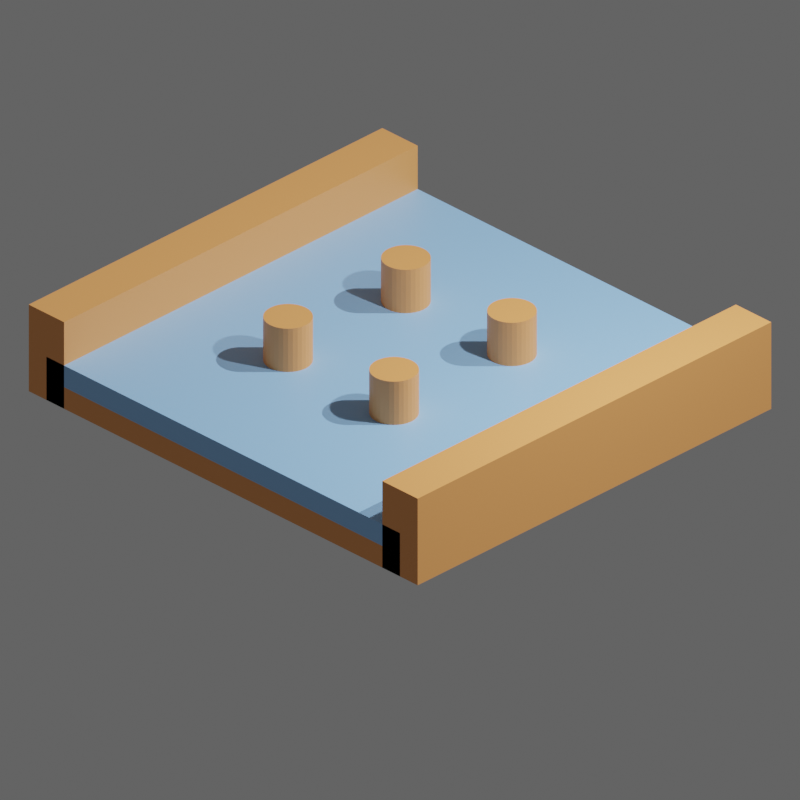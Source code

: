 # Source: 13.blend  (saved by Blender 3.6.11; exported with 4.5.12 LTS)
import bpy
from mathutils import Matrix  # noqa: F401  (used for matrix-valued properties, if any)

bpy.ops.wm.read_factory_settings(use_empty=True)
scene = bpy.context.scene
scene.name = 'Scene'

# ---- collections
col_collection = bpy.data.collections.new('Collection'); scene.collection.children.link(col_collection)
col_slots = bpy.data.collections.new('slots'); scene.collection.children.link(col_slots)
col_slots.hide_render = True
col_walls = bpy.data.collections.new('walls'); scene.collection.children.link(col_walls)
col_misc = bpy.data.collections.new('Misc'); scene.collection.children.link(col_misc)

# ---- materials (node trees are filled in below, after node groups)
mat_floor = bpy.data.materials.new('floor')
mat_slot = bpy.data.materials.new('slot')
mat_slot.alpha_threshold = 0.0
mat_slot.roughness = 0.5
mat_slot.line_color = (0.0, 0.0, 0.0, 1.0)
mat_wall = bpy.data.materials.new('wall')

# ---- material node trees
mat_floor.use_nodes = True; mat_floor.node_tree.nodes.clear()
_N = mat_floor.node_tree.nodes; _L = mat_floor.node_tree.links
n0 = _N.new('ShaderNodeBsdfPrincipled'); n0.name = 'Principled BSDF'; n0.location = (10, 300)
n0.distribution = 'GGX'
n0.subsurface_method = 'RANDOM_WALK_SKIN'
n0.inputs[0].default_value = (0.3185, 0.6038, 1.0, 1.0)
n0.inputs[3].default_value = 1.45
n0.inputs[27].default_value = (0.0, 0.0, 0.0, 1.0)
n0.inputs[28].default_value = 1.0
n1 = _N.new('ShaderNodeOutputMaterial'); n1.name = 'Material Output'; n1.location = (300, 300)
_L.new(n0.outputs[0], n1.inputs[0])
n1.is_active_output = True
mat_slot.use_nodes = True; mat_slot.node_tree.nodes.clear()
_N = mat_slot.node_tree.nodes; _L = mat_slot.node_tree.links
n0 = _N.new('ShaderNodeOutputMaterial'); n0.name = 'Material Output'; n0.location = (300, 300)
n1 = _N.new('ShaderNodeBsdfPrincipled'); n1.name = 'Principled BSDF'; n1.location = (10, 300)
n1.distribution = 'GGX'
n1.subsurface_method = 'RANDOM_WALK_SKIN'
n1.inputs[0].default_value = (0.8, 0.4761, 0.0, 1.0)
n1.inputs[3].default_value = 1.45
n1.inputs[27].default_value = (0.0, 0.0, 0.0, 1.0)
n1.inputs[28].default_value = 1.0
_L.new(n1.outputs[0], n0.inputs[0])
n0.is_active_output = True
mat_wall.use_nodes = True; mat_wall.node_tree.nodes.clear()
_N = mat_wall.node_tree.nodes; _L = mat_wall.node_tree.links
n0 = _N.new('ShaderNodeBsdfPrincipled'); n0.name = 'Principled BSDF'; n0.location = (10, 300)
n0.distribution = 'GGX'
n0.subsurface_method = 'RANDOM_WALK_SKIN'
n0.inputs[0].default_value = (0.9047, 0.3712, 0.117, 1.0)
n0.inputs[3].default_value = 1.45
n0.inputs[27].default_value = (0.0, 0.0, 0.0, 1.0)
n0.inputs[28].default_value = 1.0
n1 = _N.new('ShaderNodeOutputMaterial'); n1.name = 'Material Output'; n1.location = (300, 300)
_L.new(n0.outputs[0], n1.inputs[0])
n1.is_active_output = True

# ---- world
world_world = bpy.data.worlds.new('World'); scene.world = world_world
world_world.use_nodes = True; world_world.node_tree.nodes.clear()
_N = world_world.node_tree.nodes; _L = world_world.node_tree.links
n0 = _N.new('ShaderNodeOutputWorld'); n0.name = 'World Output'; n0.location = (300, 300)
n1 = _N.new('ShaderNodeBackground'); n1.name = 'Background'; n1.location = (10, 300)
n1.inputs[0].default_value = (0.05088, 0.05088, 0.05088, 1.0)
n1.inputs[1].default_value = 2.0
_L.new(n1.outputs[0], n0.inputs[0])
n0.is_active_output = True
world_world.color = (0.05088, 0.05088, 0.05088)
world_world.use_sun_shadow = False
world_world.sun_shadow_jitter_overblur = 0.0

# ---- cameras
cam_camera = bpy.data.cameras.new('Camera')
cam_camera.type = 'ORTHO'
cam_camera.clip_end = 100.0
cam_camera.lens = 45.0
cam_camera.sensor_height = 8.8
cam_camera.ortho_scale = 8.0
cam_camera.show_composition_center = True

# ---- lights
light_light = bpy.data.lights.new('Light', 'POINT')
light_light.transmission_factor = 0.0
light_light.energy = 1000.0
light_light.shadow_soft_size = 0.1
light_light.shadow_maximum_resolution = 0.006
light_light.use_absolute_resolution = True
light_sun = bpy.data.lights.new('Sun', 'SUN')
light_sun.transmission_factor = 0.0
light_sun.energy = 2.0

# ---- meshes
me_cube_001 = bpy.data.meshes.new('Cube.001')
me_cube_001.from_pydata([(-2.5, -2.5, 0.25), (-2.5, -2.5, 0.5), (-2.5, 2.5, 0.25), (-2.5, 2.5, 0.5), (2.5, -2.5, 0.25), (2.5, -2.5, 0.5), (2.5, 2.5, 0.25), (2.5, 2.5, 0.5)], [], [(0, 1, 3, 2), (2, 3, 7, 6), (6, 7, 5, 4), (4, 5, 1, 0), (2, 6, 4, 0), (7, 3, 1, 5)])
_uv = me_cube_001.uv_layers.new(name='UVMap')
_uv.uv.foreach_set('vector', [0.375, 0.0, 0.625, 0.0, 0.625, 0.25, 0.375, 0.25, 0.375, 0.25, 0.625, 0.25, 0.625, 0.5, 0.375, 0.5, 0.375, 0.5, 0.625, 0.5, 0.625, 0.75, 0.375, 0.75, 0.375, 0.75, 0.625, 0.75, 0.625, 1.0, 0.375, 1.0, 0.125, 0.5, 0.375, 0.5, 0.375, 0.75, 0.125, 0.75, 0.625, 0.5, 0.875, 0.5, 0.875, 0.75, 0.625, 0.75])
me_cube_001.materials.append(mat_floor)
me_cube_001.update()
me_cube_010 = bpy.data.meshes.new('Cube.010')
me_cube_010.from_pydata([(-0.125, -0.125, 0.0), (-0.125, -0.125, 0.25), (-0.125, 0.125, 0.0), (-0.125, 0.125, 0.25), (0.125, -0.125, 0.0), (0.125, -0.125, 0.25), (0.125, 0.125, 0.0), (0.125, 0.125, 0.25)], [], [(0, 1, 3, 2), (2, 3, 7, 6), (6, 7, 5, 4), (4, 5, 1, 0), (2, 6, 4, 0), (7, 3, 1, 5)])
_uv = me_cube_010.uv_layers.new(name='UVMap')
_uv.uv.foreach_set('vector', [0.375, 0.0, 0.625, 0.0, 0.625, 0.25, 0.375, 0.25, 0.375, 0.25, 0.625, 0.25, 0.625, 0.5, 0.375, 0.5, 0.375, 0.5, 0.625, 0.5, 0.625, 0.75, 0.375, 0.75, 0.375, 0.75, 0.625, 0.75, 0.625, 1.0, 0.375, 1.0, 0.125, 0.5, 0.375, 0.5, 0.375, 0.75, 0.125, 0.75, 0.625, 0.5, 0.875, 0.5, 0.875, 0.75, 0.625, 0.75])
me_cube_010.materials.append(mat_slot)
me_cube_010.update()
me_cube_019 = bpy.data.meshes.new('Cube.019')
me_cube_019.from_pydata([(-0.125, -0.125, 0.0), (-0.125, -0.125, 0.25), (-0.125, 0.125, 0.0), (-0.125, 0.125, 0.25), (0.125, -0.125, 0.0), (0.125, -0.125, 0.25), (0.125, 0.125, 0.0), (0.125, 0.125, 0.25)], [], [(0, 1, 3, 2), (2, 3, 7, 6), (6, 7, 5, 4), (4, 5, 1, 0), (2, 6, 4, 0), (7, 3, 1, 5)])
_uv = me_cube_019.uv_layers.new(name='UVMap')
_uv.uv.foreach_set('vector', [0.375, 0.0, 0.625, 0.0, 0.625, 0.25, 0.375, 0.25, 0.375, 0.25, 0.625, 0.25, 0.625, 0.5, 0.375, 0.5, 0.375, 0.5, 0.625, 0.5, 0.625, 0.75, 0.375, 0.75, 0.375, 0.75, 0.625, 0.75, 0.625, 1.0, 0.375, 1.0, 0.125, 0.5, 0.375, 0.5, 0.375, 0.75, 0.125, 0.75, 0.625, 0.5, 0.875, 0.5, 0.875, 0.75, 0.625, 0.75])
me_cube_019.materials.append(mat_slot)
me_cube_019.update()
me_cube_021 = bpy.data.meshes.new('Cube.021')
me_cube_021.from_pydata([(-0.125, 0.125, 0.0), (-0.125, 0.125, 0.25), (0.125, 0.125, 0.0), (0.125, 0.125, 0.25), (-0.125, -0.125, 0.0), (-0.125, -0.125, 0.25), (0.125, -0.125, 0.0), (0.125, -0.125, 0.25)], [], [(0, 1, 3, 2), (2, 3, 7, 6), (6, 7, 5, 4), (4, 5, 1, 0), (2, 6, 4, 0), (7, 3, 1, 5)])
_uv = me_cube_021.uv_layers.new(name='UVMap')
_uv.uv.foreach_set('vector', [0.375, 0.0, 0.625, 0.0, 0.625, 0.25, 0.375, 0.25, 0.375, 0.25, 0.625, 0.25, 0.625, 0.5, 0.375, 0.5, 0.375, 0.5, 0.625, 0.5, 0.625, 0.75, 0.375, 0.75, 0.375, 0.75, 0.625, 0.75, 0.625, 1.0, 0.375, 1.0, 0.125, 0.5, 0.375, 0.5, 0.375, 0.75, 0.125, 0.75, 0.625, 0.5, 0.875, 0.5, 0.875, 0.75, 0.625, 0.75])
me_cube_021.materials.append(mat_slot)
me_cube_021.update()
me_cube_022 = bpy.data.meshes.new('Cube.022')
me_cube_022.from_pydata([(-0.125, 0.125, 0.0), (-0.125, 0.125, 0.25), (0.125, 0.125, 0.0), (0.125, 0.125, 0.25), (-0.125, -0.125, 0.0), (-0.125, -0.125, 0.25), (0.125, -0.125, 0.0), (0.125, -0.125, 0.25)], [], [(0, 1, 3, 2), (2, 3, 7, 6), (6, 7, 5, 4), (4, 5, 1, 0), (2, 6, 4, 0), (7, 3, 1, 5)])
_uv = me_cube_022.uv_layers.new(name='UVMap')
_uv.uv.foreach_set('vector', [0.375, 0.0, 0.625, 0.0, 0.625, 0.25, 0.375, 0.25, 0.375, 0.25, 0.625, 0.25, 0.625, 0.5, 0.375, 0.5, 0.375, 0.5, 0.625, 0.5, 0.625, 0.75, 0.375, 0.75, 0.375, 0.75, 0.625, 0.75, 0.625, 1.0, 0.375, 1.0, 0.125, 0.5, 0.375, 0.5, 0.375, 0.75, 0.125, 0.75, 0.625, 0.5, 0.875, 0.5, 0.875, 0.75, 0.625, 0.75])
me_cube_022.materials.append(mat_slot)
me_cube_022.update()
me_cube_023 = bpy.data.meshes.new('Cube.023')
me_cube_023.from_pydata([(-0.125, 0.125, 0.0), (-0.125, 0.125, 0.25), (0.125, 0.125, 0.0), (0.125, 0.125, 0.25), (-0.125, -0.125, 0.0), (-0.125, -0.125, 0.25), (0.125, -0.125, 0.0), (0.125, -0.125, 0.25)], [], [(0, 1, 3, 2), (2, 3, 7, 6), (6, 7, 5, 4), (4, 5, 1, 0), (2, 6, 4, 0), (7, 3, 1, 5)])
_uv = me_cube_023.uv_layers.new(name='UVMap')
_uv.uv.foreach_set('vector', [0.375, 0.0, 0.625, 0.0, 0.625, 0.25, 0.375, 0.25, 0.375, 0.25, 0.625, 0.25, 0.625, 0.5, 0.375, 0.5, 0.375, 0.5, 0.625, 0.5, 0.625, 0.75, 0.375, 0.75, 0.375, 0.75, 0.625, 0.75, 0.625, 1.0, 0.375, 1.0, 0.125, 0.5, 0.375, 0.5, 0.375, 0.75, 0.125, 0.75, 0.625, 0.5, 0.875, 0.5, 0.875, 0.75, 0.625, 0.75])
me_cube_023.materials.append(mat_slot)
me_cube_023.update()
me_cube_024 = bpy.data.meshes.new('Cube.024')
me_cube_024.from_pydata([(-0.125, 0.125, 0.0), (-0.125, 0.125, 0.25), (0.125, 0.125, 0.0), (0.125, 0.125, 0.25), (-0.125, -0.125, 0.0), (-0.125, -0.125, 0.25), (0.125, -0.125, 0.0), (0.125, -0.125, 0.25)], [], [(0, 1, 3, 2), (2, 3, 7, 6), (6, 7, 5, 4), (4, 5, 1, 0), (2, 6, 4, 0), (7, 3, 1, 5)])
_uv = me_cube_024.uv_layers.new(name='UVMap')
_uv.uv.foreach_set('vector', [0.375, 0.0, 0.625, 0.0, 0.625, 0.25, 0.375, 0.25, 0.375, 0.25, 0.625, 0.25, 0.625, 0.5, 0.375, 0.5, 0.375, 0.5, 0.625, 0.5, 0.625, 0.75, 0.375, 0.75, 0.375, 0.75, 0.625, 0.75, 0.625, 1.0, 0.375, 1.0, 0.125, 0.5, 0.375, 0.5, 0.375, 0.75, 0.125, 0.75, 0.625, 0.5, 0.875, 0.5, 0.875, 0.75, 0.625, 0.75])
me_cube_024.materials.append(mat_slot)
me_cube_024.update()
me_cube_025 = bpy.data.meshes.new('Cube.025')
me_cube_025.from_pydata([(-0.125, 0.125, 0.0), (-0.125, 0.125, 0.25), (0.125, 0.125, 0.0), (0.125, 0.125, 0.25), (-0.125, -0.125, 0.0), (-0.125, -0.125, 0.25), (0.125, -0.125, 0.0), (0.125, -0.125, 0.25)], [], [(0, 1, 3, 2), (2, 3, 7, 6), (6, 7, 5, 4), (4, 5, 1, 0), (2, 6, 4, 0), (7, 3, 1, 5)])
_uv = me_cube_025.uv_layers.new(name='UVMap')
_uv.uv.foreach_set('vector', [0.375, 0.0, 0.625, 0.0, 0.625, 0.25, 0.375, 0.25, 0.375, 0.25, 0.625, 0.25, 0.625, 0.5, 0.375, 0.5, 0.375, 0.5, 0.625, 0.5, 0.625, 0.75, 0.375, 0.75, 0.375, 0.75, 0.625, 0.75, 0.625, 1.0, 0.375, 1.0, 0.125, 0.5, 0.375, 0.5, 0.375, 0.75, 0.125, 0.75, 0.625, 0.5, 0.875, 0.5, 0.875, 0.75, 0.625, 0.75])
me_cube_025.materials.append(mat_slot)
me_cube_025.update()
me_cube_026 = bpy.data.meshes.new('Cube.026')
me_cube_026.from_pydata([(-0.125, 0.125, 0.0), (-0.125, 0.125, 0.25), (0.125, 0.125, 0.0), (0.125, 0.125, 0.25), (-0.125, -0.125, 0.0), (-0.125, -0.125, 0.25), (0.125, -0.125, 0.0), (0.125, -0.125, 0.25)], [], [(0, 1, 3, 2), (2, 3, 7, 6), (6, 7, 5, 4), (4, 5, 1, 0), (2, 6, 4, 0), (7, 3, 1, 5)])
_uv = me_cube_026.uv_layers.new(name='UVMap')
_uv.uv.foreach_set('vector', [0.375, 0.0, 0.625, 0.0, 0.625, 0.25, 0.375, 0.25, 0.375, 0.25, 0.625, 0.25, 0.625, 0.5, 0.375, 0.5, 0.375, 0.5, 0.625, 0.5, 0.625, 0.75, 0.375, 0.75, 0.375, 0.75, 0.625, 0.75, 0.625, 1.0, 0.375, 1.0, 0.125, 0.5, 0.375, 0.5, 0.375, 0.75, 0.125, 0.75, 0.625, 0.5, 0.875, 0.5, 0.875, 0.75, 0.625, 0.75])
me_cube_026.materials.append(mat_slot)
me_cube_026.update()
me_cube_027 = bpy.data.meshes.new('Cube.027')
me_cube_027.from_pydata([(-0.125, 0.125, 0.0), (-0.125, 0.125, 0.25), (0.125, 0.125, 0.0), (0.125, 0.125, 0.25), (-0.125, -0.125, 0.0), (-0.125, -0.125, 0.25), (0.125, -0.125, 0.0), (0.125, -0.125, 0.25)], [], [(0, 1, 3, 2), (2, 3, 7, 6), (6, 7, 5, 4), (4, 5, 1, 0), (2, 6, 4, 0), (7, 3, 1, 5)])
_uv = me_cube_027.uv_layers.new(name='UVMap')
_uv.uv.foreach_set('vector', [0.375, 0.0, 0.625, 0.0, 0.625, 0.25, 0.375, 0.25, 0.375, 0.25, 0.625, 0.25, 0.625, 0.5, 0.375, 0.5, 0.375, 0.5, 0.625, 0.5, 0.625, 0.75, 0.375, 0.75, 0.375, 0.75, 0.625, 0.75, 0.625, 1.0, 0.375, 1.0, 0.125, 0.5, 0.375, 0.5, 0.375, 0.75, 0.125, 0.75, 0.625, 0.5, 0.875, 0.5, 0.875, 0.75, 0.625, 0.75])
me_cube_027.materials.append(mat_slot)
me_cube_027.update()
me_cube_028 = bpy.data.meshes.new('Cube.028')
me_cube_028.from_pydata([(-0.125, 0.125, 0.0), (-0.125, 0.125, 0.25), (0.125, 0.125, 0.0), (0.125, 0.125, 0.25), (-0.125, -0.125, 0.0), (-0.125, -0.125, 0.25), (0.125, -0.125, 0.0), (0.125, -0.125, 0.25)], [], [(0, 1, 3, 2), (2, 3, 7, 6), (6, 7, 5, 4), (4, 5, 1, 0), (2, 6, 4, 0), (7, 3, 1, 5)])
_uv = me_cube_028.uv_layers.new(name='UVMap')
_uv.uv.foreach_set('vector', [0.375, 0.0, 0.625, 0.0, 0.625, 0.25, 0.375, 0.25, 0.375, 0.25, 0.625, 0.25, 0.625, 0.5, 0.375, 0.5, 0.375, 0.5, 0.625, 0.5, 0.625, 0.75, 0.375, 0.75, 0.375, 0.75, 0.625, 0.75, 0.625, 1.0, 0.375, 1.0, 0.125, 0.5, 0.375, 0.5, 0.375, 0.75, 0.125, 0.75, 0.625, 0.5, 0.875, 0.5, 0.875, 0.75, 0.625, 0.75])
me_cube_028.materials.append(mat_slot)
me_cube_028.update()
me_cube_029 = bpy.data.meshes.new('Cube.029')
me_cube_029.from_pydata([(-0.125, 0.125, 0.0), (-0.125, 0.125, 0.25), (0.125, 0.125, 0.0), (0.125, 0.125, 0.25), (-0.125, -0.125, 0.0), (-0.125, -0.125, 0.25), (0.125, -0.125, 0.0), (0.125, -0.125, 0.25)], [], [(0, 1, 3, 2), (2, 3, 7, 6), (6, 7, 5, 4), (4, 5, 1, 0), (2, 6, 4, 0), (7, 3, 1, 5)])
_uv = me_cube_029.uv_layers.new(name='UVMap')
_uv.uv.foreach_set('vector', [0.375, 0.0, 0.625, 0.0, 0.625, 0.25, 0.375, 0.25, 0.375, 0.25, 0.625, 0.25, 0.625, 0.5, 0.375, 0.5, 0.375, 0.5, 0.625, 0.5, 0.625, 0.75, 0.375, 0.75, 0.375, 0.75, 0.625, 0.75, 0.625, 1.0, 0.375, 1.0, 0.125, 0.5, 0.375, 0.5, 0.375, 0.75, 0.125, 0.75, 0.625, 0.5, 0.875, 0.5, 0.875, 0.75, 0.625, 0.75])
me_cube_029.materials.append(mat_slot)
me_cube_029.update()
me_cube_030 = bpy.data.meshes.new('Cube.030')
me_cube_030.from_pydata([(0.125, 0.125, 0.0), (0.125, 0.125, 0.25), (0.125, -0.125, 0.0), (0.125, -0.125, 0.25), (-0.125, 0.125, 0.0), (-0.125, 0.125, 0.25), (-0.125, -0.125, 0.0), (-0.125, -0.125, 0.25)], [], [(0, 1, 3, 2), (2, 3, 7, 6), (6, 7, 5, 4), (4, 5, 1, 0), (2, 6, 4, 0), (7, 3, 1, 5)])
_uv = me_cube_030.uv_layers.new(name='UVMap')
_uv.uv.foreach_set('vector', [0.375, 0.0, 0.625, 0.0, 0.625, 0.25, 0.375, 0.25, 0.375, 0.25, 0.625, 0.25, 0.625, 0.5, 0.375, 0.5, 0.375, 0.5, 0.625, 0.5, 0.625, 0.75, 0.375, 0.75, 0.375, 0.75, 0.625, 0.75, 0.625, 1.0, 0.375, 1.0, 0.125, 0.5, 0.375, 0.5, 0.375, 0.75, 0.125, 0.75, 0.625, 0.5, 0.875, 0.5, 0.875, 0.75, 0.625, 0.75])
me_cube_030.materials.append(mat_slot)
me_cube_030.update()
me_cube_039 = bpy.data.meshes.new('Cube.039')
me_cube_039.from_pydata([(0.125, -0.125, 0.0), (0.125, -0.125, 0.25), (-0.125, -0.125, 0.0), (-0.125, -0.125, 0.25), (0.125, 0.125, 0.0), (0.125, 0.125, 0.25), (-0.125, 0.125, 0.0), (-0.125, 0.125, 0.25)], [], [(0, 1, 3, 2), (2, 3, 7, 6), (6, 7, 5, 4), (4, 5, 1, 0), (2, 6, 4, 0), (7, 3, 1, 5)])
_uv = me_cube_039.uv_layers.new(name='UVMap')
_uv.uv.foreach_set('vector', [0.375, 0.0, 0.625, 0.0, 0.625, 0.25, 0.375, 0.25, 0.375, 0.25, 0.625, 0.25, 0.625, 0.5, 0.375, 0.5, 0.375, 0.5, 0.625, 0.5, 0.625, 0.75, 0.375, 0.75, 0.375, 0.75, 0.625, 0.75, 0.625, 1.0, 0.375, 1.0, 0.125, 0.5, 0.375, 0.5, 0.375, 0.75, 0.125, 0.75, 0.625, 0.5, 0.875, 0.5, 0.875, 0.75, 0.625, 0.75])
me_cube_039.materials.append(mat_slot)
me_cube_039.update()
me_cube_040 = bpy.data.meshes.new('Cube.040')
me_cube_040.from_pydata([(0.125, -0.125, 0.0), (0.125, -0.125, 0.25), (-0.125, -0.125, 0.0), (-0.125, -0.125, 0.25), (0.125, 0.125, 0.0), (0.125, 0.125, 0.25), (-0.125, 0.125, 0.0), (-0.125, 0.125, 0.25)], [], [(0, 1, 3, 2), (2, 3, 7, 6), (6, 7, 5, 4), (4, 5, 1, 0), (2, 6, 4, 0), (7, 3, 1, 5)])
_uv = me_cube_040.uv_layers.new(name='UVMap')
_uv.uv.foreach_set('vector', [0.375, 0.0, 0.625, 0.0, 0.625, 0.25, 0.375, 0.25, 0.375, 0.25, 0.625, 0.25, 0.625, 0.5, 0.375, 0.5, 0.375, 0.5, 0.625, 0.5, 0.625, 0.75, 0.375, 0.75, 0.375, 0.75, 0.625, 0.75, 0.625, 1.0, 0.375, 1.0, 0.125, 0.5, 0.375, 0.5, 0.375, 0.75, 0.125, 0.75, 0.625, 0.5, 0.875, 0.5, 0.875, 0.75, 0.625, 0.75])
me_cube_040.materials.append(mat_slot)
me_cube_040.update()
me_cube_041 = bpy.data.meshes.new('Cube.041')
me_cube_041.from_pydata([(0.125, -0.125, 0.0), (0.125, -0.125, 0.25), (-0.125, -0.125, 0.0), (-0.125, -0.125, 0.25), (0.125, 0.125, 0.0), (0.125, 0.125, 0.25), (-0.125, 0.125, 0.0), (-0.125, 0.125, 0.25)], [], [(0, 1, 3, 2), (2, 3, 7, 6), (6, 7, 5, 4), (4, 5, 1, 0), (2, 6, 4, 0), (7, 3, 1, 5)])
_uv = me_cube_041.uv_layers.new(name='UVMap')
_uv.uv.foreach_set('vector', [0.375, 0.0, 0.625, 0.0, 0.625, 0.25, 0.375, 0.25, 0.375, 0.25, 0.625, 0.25, 0.625, 0.5, 0.375, 0.5, 0.375, 0.5, 0.625, 0.5, 0.625, 0.75, 0.375, 0.75, 0.375, 0.75, 0.625, 0.75, 0.625, 1.0, 0.375, 1.0, 0.125, 0.5, 0.375, 0.5, 0.375, 0.75, 0.125, 0.75, 0.625, 0.5, 0.875, 0.5, 0.875, 0.75, 0.625, 0.75])
me_cube_041.materials.append(mat_slot)
me_cube_041.update()
me_cube_042 = bpy.data.meshes.new('Cube.042')
me_cube_042.from_pydata([(0.125, -0.125, 0.0), (0.125, -0.125, 0.25), (-0.125, -0.125, 0.0), (-0.125, -0.125, 0.25), (0.125, 0.125, 0.0), (0.125, 0.125, 0.25), (-0.125, 0.125, 0.0), (-0.125, 0.125, 0.25)], [], [(0, 1, 3, 2), (2, 3, 7, 6), (6, 7, 5, 4), (4, 5, 1, 0), (2, 6, 4, 0), (7, 3, 1, 5)])
_uv = me_cube_042.uv_layers.new(name='UVMap')
_uv.uv.foreach_set('vector', [0.375, 0.0, 0.625, 0.0, 0.625, 0.25, 0.375, 0.25, 0.375, 0.25, 0.625, 0.25, 0.625, 0.5, 0.375, 0.5, 0.375, 0.5, 0.625, 0.5, 0.625, 0.75, 0.375, 0.75, 0.375, 0.75, 0.625, 0.75, 0.625, 1.0, 0.375, 1.0, 0.125, 0.5, 0.375, 0.5, 0.375, 0.75, 0.125, 0.75, 0.625, 0.5, 0.875, 0.5, 0.875, 0.75, 0.625, 0.75])
me_cube_042.materials.append(mat_slot)
me_cube_042.update()
me_cube_043 = bpy.data.meshes.new('Cube.043')
me_cube_043.from_pydata([(0.125, -0.125, 0.0), (0.125, -0.125, 0.25), (-0.125, -0.125, 0.0), (-0.125, -0.125, 0.25), (0.125, 0.125, 0.0), (0.125, 0.125, 0.25), (-0.125, 0.125, 0.0), (-0.125, 0.125, 0.25)], [], [(0, 1, 3, 2), (2, 3, 7, 6), (6, 7, 5, 4), (4, 5, 1, 0), (2, 6, 4, 0), (7, 3, 1, 5)])
_uv = me_cube_043.uv_layers.new(name='UVMap')
_uv.uv.foreach_set('vector', [0.375, 0.0, 0.625, 0.0, 0.625, 0.25, 0.375, 0.25, 0.375, 0.25, 0.625, 0.25, 0.625, 0.5, 0.375, 0.5, 0.375, 0.5, 0.625, 0.5, 0.625, 0.75, 0.375, 0.75, 0.375, 0.75, 0.625, 0.75, 0.625, 1.0, 0.375, 1.0, 0.125, 0.5, 0.375, 0.5, 0.375, 0.75, 0.125, 0.75, 0.625, 0.5, 0.875, 0.5, 0.875, 0.75, 0.625, 0.75])
me_cube_043.materials.append(mat_slot)
me_cube_043.update()
me_cube_044 = bpy.data.meshes.new('Cube.044')
me_cube_044.from_pydata([(0.125, -0.125, 0.0), (0.125, -0.125, 0.25), (-0.125, -0.125, 0.0), (-0.125, -0.125, 0.25), (0.125, 0.125, 0.0), (0.125, 0.125, 0.25), (-0.125, 0.125, 0.0), (-0.125, 0.125, 0.25)], [], [(0, 1, 3, 2), (2, 3, 7, 6), (6, 7, 5, 4), (4, 5, 1, 0), (2, 6, 4, 0), (7, 3, 1, 5)])
_uv = me_cube_044.uv_layers.new(name='UVMap')
_uv.uv.foreach_set('vector', [0.375, 0.0, 0.625, 0.0, 0.625, 0.25, 0.375, 0.25, 0.375, 0.25, 0.625, 0.25, 0.625, 0.5, 0.375, 0.5, 0.375, 0.5, 0.625, 0.5, 0.625, 0.75, 0.375, 0.75, 0.375, 0.75, 0.625, 0.75, 0.625, 1.0, 0.375, 1.0, 0.125, 0.5, 0.375, 0.5, 0.375, 0.75, 0.125, 0.75, 0.625, 0.5, 0.875, 0.5, 0.875, 0.75, 0.625, 0.75])
me_cube_044.materials.append(mat_slot)
me_cube_044.update()
me_cube_045 = bpy.data.meshes.new('Cube.045')
me_cube_045.from_pydata([(0.125, -0.125, 0.0), (0.125, -0.125, 0.25), (-0.125, -0.125, 0.0), (-0.125, -0.125, 0.25), (0.125, 0.125, 0.0), (0.125, 0.125, 0.25), (-0.125, 0.125, 0.0), (-0.125, 0.125, 0.25)], [], [(0, 1, 3, 2), (2, 3, 7, 6), (6, 7, 5, 4), (4, 5, 1, 0), (2, 6, 4, 0), (7, 3, 1, 5)])
_uv = me_cube_045.uv_layers.new(name='UVMap')
_uv.uv.foreach_set('vector', [0.375, 0.0, 0.625, 0.0, 0.625, 0.25, 0.375, 0.25, 0.375, 0.25, 0.625, 0.25, 0.625, 0.5, 0.375, 0.5, 0.375, 0.5, 0.625, 0.5, 0.625, 0.75, 0.375, 0.75, 0.375, 0.75, 0.625, 0.75, 0.625, 1.0, 0.375, 1.0, 0.125, 0.5, 0.375, 0.5, 0.375, 0.75, 0.125, 0.75, 0.625, 0.5, 0.875, 0.5, 0.875, 0.75, 0.625, 0.75])
me_cube_045.materials.append(mat_slot)
me_cube_045.update()
me_cube_046 = bpy.data.meshes.new('Cube.046')
me_cube_046.from_pydata([(0.125, -0.125, 0.0), (0.125, -0.125, 0.25), (-0.125, -0.125, 0.0), (-0.125, -0.125, 0.25), (0.125, 0.125, 0.0), (0.125, 0.125, 0.25), (-0.125, 0.125, 0.0), (-0.125, 0.125, 0.25)], [], [(0, 1, 3, 2), (2, 3, 7, 6), (6, 7, 5, 4), (4, 5, 1, 0), (2, 6, 4, 0), (7, 3, 1, 5)])
_uv = me_cube_046.uv_layers.new(name='UVMap')
_uv.uv.foreach_set('vector', [0.375, 0.0, 0.625, 0.0, 0.625, 0.25, 0.375, 0.25, 0.375, 0.25, 0.625, 0.25, 0.625, 0.5, 0.375, 0.5, 0.375, 0.5, 0.625, 0.5, 0.625, 0.75, 0.375, 0.75, 0.375, 0.75, 0.625, 0.75, 0.625, 1.0, 0.375, 1.0, 0.125, 0.5, 0.375, 0.5, 0.375, 0.75, 0.125, 0.75, 0.625, 0.5, 0.875, 0.5, 0.875, 0.75, 0.625, 0.75])
me_cube_046.materials.append(mat_slot)
me_cube_046.update()
me_cube_047 = bpy.data.meshes.new('Cube.047')
me_cube_047.from_pydata([(0.125, -0.125, 0.0), (0.125, -0.125, 0.25), (-0.125, -0.125, 0.0), (-0.125, -0.125, 0.25), (0.125, 0.125, 0.0), (0.125, 0.125, 0.25), (-0.125, 0.125, 0.0), (-0.125, 0.125, 0.25)], [], [(0, 1, 3, 2), (2, 3, 7, 6), (6, 7, 5, 4), (4, 5, 1, 0), (2, 6, 4, 0), (7, 3, 1, 5)])
_uv = me_cube_047.uv_layers.new(name='UVMap')
_uv.uv.foreach_set('vector', [0.375, 0.0, 0.625, 0.0, 0.625, 0.25, 0.375, 0.25, 0.375, 0.25, 0.625, 0.25, 0.625, 0.5, 0.375, 0.5, 0.375, 0.5, 0.625, 0.5, 0.625, 0.75, 0.375, 0.75, 0.375, 0.75, 0.625, 0.75, 0.625, 1.0, 0.375, 1.0, 0.125, 0.5, 0.375, 0.5, 0.375, 0.75, 0.125, 0.75, 0.625, 0.5, 0.875, 0.5, 0.875, 0.75, 0.625, 0.75])
me_cube_047.materials.append(mat_slot)
me_cube_047.update()
me_cube = bpy.data.meshes.new('Cube')
me_cube.from_pydata([(-2.5, -2.5, 0.0), (-2.5, -2.5, 0.25), (-2.5, 2.5, 0.0), (-2.5, 2.5, 0.25), (2.5, -2.5, 0.0), (2.5, -2.5, 0.25), (2.5, 2.5, 0.0), (2.5, 2.5, 0.25), (-2.25, 2.5, 0.0), (-2.25, 2.5, 0.25), (-2.25, -2.5, 0.0), (-2.25, -2.5, 0.25), (2.25, 2.5, 0.25), (2.25, -2.5, 0.0), (2.25, 2.5, 0.0), (2.25, -2.5, 0.25), (0.75, 2.5, 0.0), (-0.75, 2.5, 0.0), (0.75, -2.5, 0.25), (-0.75, -2.5, 0.25), (-0.75, 2.5, 0.25), (0.75, 2.5, 0.25), (-0.75, -2.5, 0.0), (0.75, -2.5, 0.0), (-2.5, 0.8333, 0.0), (-2.5, -0.8333, 0.0), (-2.5, -0.8333, 0.25), (-2.5, 0.8333, 0.25), (2.5, -0.8333, 0.0), (2.5, 0.8333, 0.0), (2.5, 0.8333, 0.25), (2.5, -0.8333, 0.25), (-2.25, 0.8333, 0.25), (-2.25, -0.8333, 0.25), (-2.25, 0.8333, 0.0), (-2.25, -0.8333, 0.0), (2.25, 0.8333, 0.25), (2.25, -0.8333, 0.25), (2.25, 0.8333, 0.0), (2.25, -0.8333, 0.0), (-0.75, 0.8333, 0.0), (-0.75, -0.8333, 0.0), (0.75, 0.8333, 0.0), (0.75, -0.8333, 0.0), (0.75, 0.8333, 0.25), (0.75, -0.8333, 0.25), (-0.75, 0.8333, 0.25), (-0.75, -0.8333, 0.25), (-0.75, -0.5833, 0.25), (-0.7988, -0.5881, 0.25), (-0.8457, -0.6024, 0.25), (-0.8889, -0.6255, 0.25), (-0.9268, -0.6566, 0.25), (-0.9579, -0.6944, 0.25), (-0.981, -0.7377, 0.25), (-0.9952, -0.7846, 0.25), (-1.0, -0.8333, 0.25), (-0.9952, -0.8821, 0.25), (-0.981, -0.929, 0.25), (-0.9579, -0.9722, 0.25), (-0.9268, -1.01, 0.25), (-0.8889, -1.041, 0.25), (-0.8457, -1.064, 0.25), (-0.7988, -1.079, 0.25), (-0.75, -1.083, 0.25), (-0.7012, -1.079, 0.25), (-0.6543, -1.064, 0.25), (-0.6111, -1.041, 0.25), (-0.5732, -1.01, 0.25), (-0.5421, -0.9722, 0.25), (-0.519, -0.929, 0.25), (-0.5048, -0.8821, 0.25), (-0.5, -0.8333, 0.25), (-0.5048, -0.7846, 0.25), (-0.519, -0.7377, 0.25), (-0.5421, -0.6944, 0.25), (-0.5732, -0.6566, 0.25), (-0.6111, -0.6255, 0.25), (-0.6543, -0.6024, 0.25), (-0.7012, -0.5881, 0.25), (-0.75, -0.5833, 1.0), (-0.7988, -0.5881, 1.0), (-0.8457, -0.6024, 1.0), (-0.8889, -0.6255, 1.0), (-0.9268, -0.6566, 1.0), (-0.9579, -0.6944, 1.0), (-0.981, -0.7377, 1.0), (-0.9952, -0.7846, 1.0), (-1.0, -0.8333, 1.0), (-0.9952, -0.8821, 1.0), (-0.981, -0.929, 1.0), (-0.9579, -0.9722, 1.0), (-0.9268, -1.01, 1.0), (-0.8889, -1.041, 1.0), (-0.8457, -1.064, 1.0), (-0.7988, -1.079, 1.0), (-0.75, -1.083, 1.0), (-0.7012, -1.079, 1.0), (-0.6543, -1.064, 1.0), (-0.6111, -1.041, 1.0), (-0.5732, -1.01, 1.0), (-0.5421, -0.9722, 1.0), (-0.519, -0.929, 1.0), (-0.5048, -0.8821, 1.0), (-0.5, -0.8333, 1.0), (-0.5048, -0.7846, 1.0), (-0.519, -0.7377, 1.0), (-0.5421, -0.6944, 1.0), (-0.5732, -0.6566, 1.0), (-0.6111, -0.6255, 1.0), (-0.6543, -0.6024, 1.0), (-0.7012, -0.5881, 1.0), (-0.75, -0.8333, 1.0), (0.75, -0.5833, 0.25), (0.7012, -0.5881, 0.25), (0.6543, -0.6024, 0.25), (0.6111, -0.6255, 0.25), (0.5732, -0.6566, 0.25), (0.5421, -0.6944, 0.25), (0.519, -0.7377, 0.25), (0.5048, -0.7846, 0.25), (0.5, -0.8333, 0.25), (0.5048, -0.8821, 0.25), (0.519, -0.929, 0.25), (0.5421, -0.9722, 0.25), (0.5732, -1.01, 0.25), (0.6111, -1.041, 0.25), (0.6543, -1.064, 0.25), (0.7012, -1.079, 0.25), (0.75, -1.083, 0.25), (0.7988, -1.079, 0.25), (0.8457, -1.064, 0.25), (0.8889, -1.041, 0.25), (0.9268, -1.01, 0.25), (0.9579, -0.9722, 0.25), (0.981, -0.929, 0.25), (0.9952, -0.8821, 0.25), (1.0, -0.8333, 0.25), (0.9952, -0.7846, 0.25), (0.981, -0.7377, 0.25), (0.9579, -0.6944, 0.25), (0.9268, -0.6566, 0.25), (0.8889, -0.6255, 0.25), (0.8457, -0.6024, 0.25), (0.7988, -0.5881, 0.25), (0.75, 1.083, 0.25), (0.7012, 1.079, 0.25), (0.6543, 1.064, 0.25), (0.6111, 1.041, 0.25), (0.5732, 1.01, 0.25), (0.5421, 0.9722, 0.25), (0.519, 0.929, 0.25), (0.5048, 0.8821, 0.25), (0.5, 0.8333, 0.25), (0.5048, 0.7846, 0.25), (0.519, 0.7377, 0.25), (0.5421, 0.6944, 0.25), (0.5732, 0.6566, 0.25), (0.6111, 0.6255, 0.25), (0.6543, 0.6024, 0.25), (0.7012, 0.5881, 0.25), (0.75, 0.5833, 0.25), (0.7988, 0.5881, 0.25), (0.8457, 0.6024, 0.25), (0.8889, 0.6255, 0.25), (0.9268, 0.6566, 0.25), (0.9579, 0.6944, 0.25), (0.981, 0.7377, 0.25), (0.9952, 0.7846, 0.25), (1.0, 0.8333, 0.25), (0.9952, 0.8821, 0.25), (0.981, 0.929, 0.25), (0.9579, 0.9722, 0.25), (0.9268, 1.01, 0.25), (0.8889, 1.041, 0.25), (0.8457, 1.064, 0.25), (0.7988, 1.079, 0.25), (-0.75, 1.083, 0.25), (-0.7988, 1.079, 0.25), (-0.8457, 1.064, 0.25), (-0.8889, 1.041, 0.25), (-0.9268, 1.01, 0.25), (-0.9579, 0.9722, 0.25), (-0.981, 0.929, 0.25), (-0.9952, 0.8821, 0.25), (-1.0, 0.8333, 0.25), (-0.9952, 0.7846, 0.25), (-0.981, 0.7377, 0.25), (-0.9579, 0.6944, 0.25), (-0.9268, 0.6566, 0.25), (-0.8889, 0.6255, 0.25), (-0.8457, 0.6024, 0.25), (-0.7988, 0.5881, 0.25), (-0.75, 0.5833, 0.25), (-0.7012, 0.5881, 0.25), (-0.6543, 0.6024, 0.25), (-0.6111, 0.6255, 0.25), (-0.5732, 0.6566, 0.25), (-0.5421, 0.6944, 0.25), (-0.519, 0.7377, 0.25), (-0.5048, 0.7846, 0.25), (-0.5, 0.8333, 0.25), (-0.5048, 0.8821, 0.25), (-0.519, 0.929, 0.25), (-0.5421, 0.9722, 0.25), (-0.5732, 1.01, 0.25), (-0.6111, 1.041, 0.25), (-0.6543, 1.064, 0.25), (-0.7012, 1.079, 0.25), (0.75, -0.5833, 1.0), (0.7012, -0.5881, 1.0), (0.6543, -0.6024, 1.0), (0.6111, -0.6255, 1.0), (0.5732, -0.6566, 1.0), (0.5421, -0.6944, 1.0), (0.519, -0.7377, 1.0), (0.5048, -0.7846, 1.0), (0.5, -0.8333, 1.0), (0.5048, -0.8821, 1.0), (0.519, -0.929, 1.0), (0.5421, -0.9722, 1.0), (0.5732, -1.01, 1.0), (0.6111, -1.041, 1.0), (0.6543, -1.064, 1.0), (0.7012, -1.079, 1.0), (0.75, -1.083, 1.0), (0.7988, -1.079, 1.0), (0.8457, -1.064, 1.0), (0.8889, -1.041, 1.0), (0.9268, -1.01, 1.0), (0.9579, -0.9722, 1.0), (0.981, -0.929, 1.0), (0.9952, -0.8821, 1.0), (1.0, -0.8333, 1.0), (0.9952, -0.7846, 1.0), (0.981, -0.7377, 1.0), (0.9579, -0.6944, 1.0), (0.9268, -0.6566, 1.0), (0.8889, -0.6255, 1.0), (0.8457, -0.6024, 1.0), (0.7988, -0.5881, 1.0), (0.75, 1.083, 1.0), (0.7012, 1.079, 1.0), (0.6543, 1.064, 1.0), (0.6111, 1.041, 1.0), (0.5732, 1.01, 1.0), (0.5421, 0.9722, 1.0), (0.519, 0.929, 1.0), (0.5048, 0.8821, 1.0), (0.5, 0.8333, 1.0), (0.5048, 0.7846, 1.0), (0.519, 0.7377, 1.0), (0.5421, 0.6944, 1.0), (0.5732, 0.6566, 1.0), (0.6111, 0.6255, 1.0), (0.6543, 0.6024, 1.0), (0.7012, 0.5881, 1.0), (0.75, 0.5833, 1.0), (0.7988, 0.5881, 1.0), (0.8457, 0.6024, 1.0), (0.8889, 0.6255, 1.0), (0.9268, 0.6566, 1.0), (0.9579, 0.6944, 1.0), (0.981, 0.7377, 1.0), (0.9952, 0.7846, 1.0), (1.0, 0.8333, 1.0), (0.9952, 0.8821, 1.0), (0.981, 0.929, 1.0), (0.9579, 0.9722, 1.0), (0.9268, 1.01, 1.0), (0.8889, 1.041, 1.0), (0.8457, 1.064, 1.0), (0.7988, 1.079, 1.0), (-0.75, 1.083, 1.0), (-0.7988, 1.079, 1.0), (-0.8457, 1.064, 1.0), (-0.8889, 1.041, 1.0), (-0.9268, 1.01, 1.0), (-0.9579, 0.9722, 1.0), (-0.981, 0.929, 1.0), (-0.9952, 0.8821, 1.0), (-1.0, 0.8333, 1.0), (-0.9952, 0.7846, 1.0), (-0.981, 0.7377, 1.0), (-0.9579, 0.6944, 1.0), (-0.9268, 0.6566, 1.0), (-0.8889, 0.6255, 1.0), (-0.8457, 0.6024, 1.0), (-0.7988, 0.5881, 1.0), (-0.75, 0.5833, 1.0), (-0.7012, 0.5881, 1.0), (-0.6543, 0.6024, 1.0), (-0.6111, 0.6255, 1.0), (-0.5732, 0.6566, 1.0), (-0.5421, 0.6944, 1.0), (-0.519, 0.7377, 1.0), (-0.5048, 0.7846, 1.0), (-0.5, 0.8333, 1.0), (-0.5048, 0.8821, 1.0), (-0.519, 0.929, 1.0), (-0.5421, 0.9722, 1.0), (-0.5732, 1.01, 1.0), (-0.6111, 1.041, 1.0), (-0.6543, 1.064, 1.0), (-0.7012, 1.079, 1.0), (0.75, -0.8333, 1.0), (0.75, 0.8333, 1.0), (-0.75, 0.8333, 1.0)], [], [(24, 27, 3, 2), (14, 12, 7, 6), (28, 31, 5, 4), (10, 11, 1, 0), (39, 28, 4, 13), (33, 26, 1, 11), (47, 33, 11, 19), (25, 35, 10, 0), (22, 19, 11, 10), (2, 3, 9, 8), (4, 5, 15, 13), (31, 37, 15, 5), (43, 39, 13, 23), (16, 21, 12, 14), (8, 9, 20, 17), (17, 20, 21, 16), (35, 41, 22, 10), (41, 43, 23, 22), (13, 15, 18, 23), (23, 18, 19, 22), (37, 45, 18, 15), (45, 47, 19, 18), (21, 20, 46, 44), (12, 21, 44, 36), (36, 44, 45, 37), (17, 16, 42, 40), (40, 42, 43, 41), (8, 17, 40, 34), (34, 40, 41, 35), (16, 14, 38, 42), (42, 38, 39, 43), (7, 12, 36, 30), (30, 36, 37, 31), (2, 8, 34, 24), (24, 34, 35, 25), (20, 9, 32, 46), (46, 32, 33, 47), (9, 3, 27, 32), (32, 27, 26, 33), (14, 6, 29, 38), (38, 29, 28, 39), (6, 7, 30, 29), (29, 30, 31, 28), (0, 1, 26, 25), (25, 26, 27, 24), (45, 44, 46, 47), (71, 103, 102, 70), (58, 90, 89, 57), (72, 104, 103, 71), (59, 91, 90, 58), (73, 105, 104, 72), (60, 92, 91, 59), (74, 106, 105, 73), (61, 93, 92, 60), (75, 107, 106, 74), (62, 94, 93, 61), (49, 81, 80, 48), (76, 108, 107, 75), (63, 95, 94, 62), (50, 82, 81, 49), (77, 109, 108, 76), (64, 96, 95, 63), (51, 83, 82, 50), (78, 110, 109, 77), (65, 97, 96, 64), (52, 84, 83, 51), (79, 111, 110, 78), (66, 98, 97, 65), (53, 85, 84, 52), (48, 80, 111, 79), (67, 99, 98, 66), (54, 86, 85, 53), (68, 100, 99, 67), (55, 87, 86, 54), (69, 101, 100, 68), (56, 88, 87, 55), (70, 102, 101, 69), (57, 89, 88, 56), (81, 112, 80), (80, 112, 111), (111, 112, 110), (110, 112, 109), (109, 112, 108), (108, 112, 107), (107, 112, 106), (106, 112, 105), (105, 112, 104), (104, 112, 103), (103, 112, 102), (102, 112, 101), (101, 112, 100), (100, 112, 99), (99, 112, 98), (98, 112, 97), (97, 112, 96), (96, 112, 95), (95, 112, 94), (94, 112, 93), (93, 112, 92), (92, 112, 91), (91, 112, 90), (90, 112, 89), (89, 112, 88), (88, 112, 87), (87, 112, 86), (86, 112, 85), (85, 112, 84), (84, 112, 83), (83, 112, 82), (82, 112, 81), (125, 221, 220, 124), (204, 300, 299, 203), (178, 274, 273, 177), (152, 248, 247, 151), (126, 222, 221, 125), (205, 301, 300, 204), (179, 275, 274, 178), (153, 249, 248, 152), (127, 223, 222, 126), (206, 302, 301, 205), (180, 276, 275, 179), (154, 250, 249, 153), (128, 224, 223, 127), (207, 303, 302, 206), (181, 277, 276, 180), (155, 251, 250, 154), (129, 225, 224, 128), (208, 304, 303, 207), (182, 278, 277, 181), (156, 252, 251, 155), (130, 226, 225, 129), (177, 273, 304, 208), (183, 279, 278, 182), (157, 253, 252, 156), (131, 227, 226, 130), (184, 280, 279, 183), (158, 254, 253, 157), (132, 228, 227, 131), (185, 281, 280, 184), (159, 255, 254, 158), (133, 229, 228, 132), (186, 282, 281, 185), (160, 256, 255, 159), (134, 230, 229, 133), (187, 283, 282, 186), (161, 257, 256, 160), (135, 231, 230, 134), (188, 284, 283, 187), (162, 258, 257, 161), (136, 232, 231, 135), (189, 285, 284, 188), (163, 259, 258, 162), (137, 233, 232, 136), (190, 286, 285, 189), (164, 260, 259, 163), (138, 234, 233, 137), (191, 287, 286, 190), (165, 261, 260, 164), (139, 235, 234, 138), (192, 288, 287, 191), (166, 262, 261, 165), (140, 236, 235, 139), (114, 210, 209, 113), (193, 289, 288, 192), (167, 263, 262, 166), (141, 237, 236, 140), (115, 211, 210, 114), (194, 290, 289, 193), (168, 264, 263, 167), (142, 238, 237, 141), (116, 212, 211, 115), (195, 291, 290, 194), (169, 265, 264, 168), (143, 239, 238, 142), (117, 213, 212, 116), (196, 292, 291, 195), (170, 266, 265, 169), (144, 240, 239, 143), (118, 214, 213, 117), (197, 293, 292, 196), (171, 267, 266, 170), (113, 209, 240, 144), (119, 215, 214, 118), (198, 294, 293, 197), (172, 268, 267, 171), (146, 242, 241, 145), (120, 216, 215, 119), (199, 295, 294, 198), (173, 269, 268, 172), (147, 243, 242, 146), (121, 217, 216, 120), (200, 296, 295, 199), (174, 270, 269, 173), (148, 244, 243, 147), (122, 218, 217, 121), (201, 297, 296, 200), (175, 271, 270, 174), (149, 245, 244, 148), (123, 219, 218, 122), (202, 298, 297, 201), (176, 272, 271, 175), (150, 246, 245, 149), (124, 220, 219, 123), (203, 299, 298, 202), (145, 241, 272, 176), (151, 247, 246, 150), (241, 306, 272), (273, 307, 304), (209, 305, 240), (240, 305, 239), (239, 305, 238), (238, 305, 237), (237, 305, 236), (236, 305, 235), (235, 305, 234), (234, 305, 233), (233, 305, 232), (232, 305, 231), (231, 305, 230), (230, 305, 229), (229, 305, 228), (228, 305, 227), (227, 305, 226), (226, 305, 225), (225, 305, 224), (224, 305, 223), (223, 305, 222), (222, 305, 221), (221, 305, 220), (220, 305, 219), (219, 305, 218), (218, 305, 217), (217, 305, 216), (216, 305, 215), (215, 305, 214), (214, 305, 213), (213, 305, 212), (212, 305, 211), (211, 305, 210), (210, 305, 209), (272, 306, 271), (271, 306, 270), (270, 306, 269), (269, 306, 268), (268, 306, 267), (267, 306, 266), (266, 306, 265), (265, 306, 264), (264, 306, 263), (263, 306, 262), (262, 306, 261), (261, 306, 260), (260, 306, 259), (259, 306, 258), (258, 306, 257), (257, 306, 256), (256, 306, 255), (255, 306, 254), (254, 306, 253), (253, 306, 252), (252, 306, 251), (251, 306, 250), (250, 306, 249), (249, 306, 248), (248, 306, 247), (247, 306, 246), (246, 306, 245), (245, 306, 244), (244, 306, 243), (243, 306, 242), (242, 306, 241), (304, 307, 303), (303, 307, 302), (302, 307, 301), (301, 307, 300), (300, 307, 299), (299, 307, 298), (298, 307, 297), (297, 307, 296), (296, 307, 295), (295, 307, 294), (294, 307, 293), (293, 307, 292), (292, 307, 291), (291, 307, 290), (290, 307, 289), (289, 307, 288), (288, 307, 287), (287, 307, 286), (286, 307, 285), (285, 307, 284), (284, 307, 283), (283, 307, 282), (282, 307, 281), (281, 307, 280), (280, 307, 279), (279, 307, 278), (278, 307, 277), (277, 307, 276), (276, 307, 275), (275, 307, 274), (274, 307, 273)])
_uv = me_cube.uv_layers.new(name='UVMap')
_uv.uv.foreach_set('vector', [0.375, 0.1667, 0.625, 0.1667, 0.625, 0.25, 0.375, 0.25, 0.375, 0.4875, 0.625, 0.4875, 0.625, 0.5, 0.375, 0.5, 0.375, 0.6667, 0.625, 0.6667, 0.625, 0.75, 0.375, 0.75, 0.375, 0.9875, 0.625, 0.9875, 0.625, 1.0, 0.375, 1.0, 0.3625, 0.6667, 0.375, 0.6667, 0.375, 0.75, 0.3625, 0.75, 0.8625, 0.6667, 0.875, 0.6667, 0.875, 0.75, 0.8625, 0.75, 0.7875, 0.6667, 0.8625, 0.6667, 0.8625, 0.75, 0.7875, 0.75, 0.125, 0.6667, 0.1375, 0.6667, 0.1375, 0.75, 0.125, 0.75, 0.375, 0.9125, 0.625, 0.9125, 0.625, 0.9875, 0.375, 0.9875, 0.375, 0.25, 0.625, 0.25, 0.625, 0.2625, 0.375, 0.2625, 0.375, 0.75, 0.625, 0.75, 0.625, 0.7625, 0.375, 0.7625, 0.625, 0.6667, 0.6375, 0.6667, 0.6375, 0.75, 0.625, 0.75, 0.2875, 0.6667, 0.3625, 0.6667, 0.3625, 0.75, 0.2875, 0.75, 0.375, 0.4125, 0.625, 0.4125, 0.625, 0.4875, 0.375, 0.4875, 0.375, 0.2625, 0.625, 0.2625, 0.625, 0.3375, 0.375, 0.3375, 0.375, 0.3375, 0.625, 0.3375, 0.625, 0.4125, 0.375, 0.4125, 0.1375, 0.6667, 0.2125, 0.6667, 0.2125, 0.75, 0.1375, 0.75, 0.2125, 0.6667, 0.2875, 0.6667, 0.2875, 0.75, 0.2125, 0.75, 0.375, 0.7625, 0.625, 0.7625, 0.625, 0.8375, 0.375, 0.8375, 0.375, 0.8375, 0.625, 0.8375, 0.625, 0.9125, 0.375, 0.9125, 0.6375, 0.6667, 0.7125, 0.6667, 0.7125, 0.75, 0.6375, 0.75, 0.7125, 0.6667, 0.7875, 0.6667, 0.7875, 0.75, 0.7125, 0.75, 0.7125, 0.5, 0.7875, 0.5, 0.7875, 0.5833, 0.7125, 0.5833, 0.6375, 0.5, 0.7125, 0.5, 0.7125, 0.5833, 0.6375, 0.5833, 0.6375, 0.5833, 0.7125, 0.5833, 0.7125, 0.6667, 0.6375, 0.6667, 0.2125, 0.5, 0.2875, 0.5, 0.2875, 0.5833, 0.2125, 0.5833, 0.2125, 0.5833, 0.2875, 0.5833, 0.2875, 0.6667, 0.2125, 0.6667, 0.1375, 0.5, 0.2125, 0.5, 0.2125, 0.5833, 0.1375, 0.5833, 0.1375, 0.5833, 0.2125, 0.5833, 0.2125, 0.6667, 0.1375, 0.6667, 0.2875, 0.5, 0.3625, 0.5, 0.3625, 0.5833, 0.2875, 0.5833, 0.2875, 0.5833, 0.3625, 0.5833, 0.3625, 0.6667, 0.2875, 0.6667, 0.625, 0.5, 0.6375, 0.5, 0.6375, 0.5833, 0.625, 0.5833, 0.625, 0.5833, 0.6375, 0.5833, 0.6375, 0.6667, 0.625, 0.6667, 0.125, 0.5, 0.1375, 0.5, 0.1375, 0.5833, 0.125, 0.5833, 0.125, 0.5833, 0.1375, 0.5833, 0.1375, 0.6667, 0.125, 0.6667, 0.7875, 0.5, 0.8625, 0.5, 0.8625, 0.5833, 0.7875, 0.5833, 0.7875, 0.5833, 0.8625, 0.5833, 0.8625, 0.6667, 0.7875, 0.6667, 0.8625, 0.5, 0.875, 0.5, 0.875, 0.5833, 0.8625, 0.5833, 0.8625, 0.5833, 0.875, 0.5833, 0.875, 0.6667, 0.8625, 0.6667, 0.3625, 0.5, 0.375, 0.5, 0.375, 0.5833, 0.3625, 0.5833, 0.3625, 0.5833, 0.375, 0.5833, 0.375, 0.6667, 0.3625, 0.6667, 0.375, 0.5, 0.625, 0.5, 0.625, 0.5833, 0.375, 0.5833, 0.375, 0.5833, 0.625, 0.5833, 0.625, 0.6667, 0.375, 0.6667, 0.375, 0.0, 0.625, 0.0, 0.625, 0.08333, 0.375, 0.08333, 0.375, 0.08333, 0.625, 0.08333, 0.625, 0.1667, 0.375, 0.1667, 0.7125, 0.6667, 0.7125, 0.5833, 0.7875, 0.5833, 0.7875, 0.6667, 0.0, 0.0, 0.0, 0.0, 0.0, 0.0, 0.0, 0.0, 0.0, 0.0, 0.0, 0.0, 0.0, 0.0, 0.0, 0.0, 0.0, 0.0, 0.0, 0.0, 0.0, 0.0, 0.0, 0.0, 0.0, 0.0, 0.0, 0.0, 0.0, 0.0, 0.0, 0.0, 0.0, 0.0, 0.0, 0.0, 0.0, 0.0, 0.0, 0.0, 0.0, 0.0, 0.0, 0.0, 0.0, 0.0, 0.0, 0.0, 0.0, 0.0, 0.0, 0.0, 0.0, 0.0, 0.0, 0.0, 0.0, 0.0, 0.0, 0.0, 0.0, 0.0, 0.0, 0.0, 0.0, 0.0, 0.0, 0.0, 0.0, 0.0, 0.0, 0.0, 0.0, 0.0, 0.0, 0.0, 0.0, 0.0, 0.0, 0.0, 0.0, 0.0, 0.0, 0.0, 0.0, 0.0, 0.0, 0.0, 0.0, 0.0, 0.0, 0.0, 0.0, 0.0, 0.0, 0.0, 0.0, 0.0, 0.0, 0.0, 0.0, 0.0, 0.0, 0.0, 0.0, 0.0, 0.0, 0.0, 0.0, 0.0, 0.0, 0.0, 0.0, 0.0, 0.0, 0.0, 0.0, 0.0, 0.0, 0.0, 0.0, 0.0, 0.0, 0.0, 0.0, 0.0, 0.0, 0.0, 0.0, 0.0, 0.0, 0.0, 0.0, 0.0, 0.0, 0.0, 0.0, 0.0, 0.0, 0.0, 0.0, 0.0, 0.0, 0.0, 0.0, 0.0, 0.0, 0.0, 0.0, 0.0, 0.0, 0.0, 0.0, 0.0, 0.0, 0.0, 0.0, 0.0, 0.0, 0.0, 0.0, 0.0, 0.0, 0.0, 0.0, 0.0, 0.0, 0.0, 0.0, 0.0, 0.0, 0.0, 0.0, 0.0, 0.0, 0.0, 0.0, 0.0, 0.0, 0.0, 0.0, 0.0, 0.0, 0.0, 0.0, 0.0, 0.0, 0.0, 0.0, 0.0, 0.0, 0.0, 0.0, 0.0, 0.0, 0.0, 0.0, 0.0, 0.0, 0.0, 0.0, 0.0, 0.0, 0.0, 0.0, 0.0, 0.0, 0.0, 0.0, 0.0, 0.0, 0.0, 0.0, 0.0, 0.0, 0.0, 0.0, 0.0, 0.0, 0.0, 0.0, 0.0, 0.0, 0.0, 0.0, 0.0, 0.0, 0.0, 0.0, 0.0, 0.0, 0.0, 0.0, 0.0, 0.0, 0.0, 0.0, 0.0, 0.0, 0.0, 0.0, 0.0, 0.0, 0.0, 0.0, 0.0, 0.0, 0.0, 0.0, 0.0, 0.0, 0.0, 0.0, 0.0, 0.0, 0.0, 0.0, 0.0, 0.0, 0.0, 0.0, 0.0, 0.0, 0.0, 0.0, 0.0, 0.0, 0.0, 0.0, 0.0, 0.0, 0.0, 0.0, 0.0, 0.0, 0.0, 0.0, 0.0, 0.0, 0.0, 0.0, 0.0, 0.0, 0.0, 0.0, 0.0, 0.0, 0.0, 0.0, 0.0, 0.0, 0.0, 0.0, 0.0, 0.0, 0.0, 0.0, 0.0, 0.0, 0.0, 0.0, 0.0, 0.0, 0.0, 0.0, 0.0, 0.0, 0.0, 0.0, 0.0, 0.0, 0.0, 0.0, 0.0, 0.0, 0.0, 0.0, 0.0, 0.0, 0.0, 0.0, 0.0, 0.0, 0.0, 0.0, 0.0, 0.0, 0.0, 0.0, 0.0, 0.0, 0.0, 0.0, 0.0, 0.0, 0.0, 0.0, 0.0, 0.0, 0.0, 0.0, 0.0, 0.0, 0.0, 0.0, 0.0, 0.0, 0.0, 0.0, 0.0, 0.0, 0.0, 0.0, 0.0, 0.0, 0.0, 0.0, 0.0, 0.0, 0.0, 0.0, 0.0, 0.0, 0.0, 0.0, 0.0, 0.0, 0.0, 0.0, 0.0, 0.0, 0.0, 0.0, 0.0, 0.0, 0.0, 0.0, 0.0, 0.0, 0.0, 0.0, 0.0, 0.0, 0.0, 0.0, 0.0, 0.0, 0.0, 0.0, 0.0, 0.0, 0.0, 0.0, 0.0, 0.0, 0.0, 0.0, 0.0, 0.0, 0.0, 0.0, 0.0, 0.0, 0.0, 0.0, 0.0, 0.0, 0.0, 0.0, 0.0, 0.0, 0.0, 0.0, 0.0, 0.0, 0.0, 0.0, 0.0, 0.0, 0.0, 0.0, 0.0, 0.0, 0.0, 0.0, 0.0, 0.0, 0.0, 0.0, 0.0, 0.0, 0.0, 0.0, 0.0, 0.0, 0.0, 0.0, 0.0, 0.0, 0.0, 0.0, 0.0, 0.0, 0.0, 0.0, 0.0, 0.0, 0.0, 0.0, 0.0, 0.0, 0.0, 0.0, 0.0, 0.0, 0.0, 0.0, 0.0, 0.0, 0.0, 0.0, 0.0, 0.0, 0.0, 0.0, 0.0, 0.0, 0.0, 0.0, 0.0, 0.0, 0.0, 0.0, 0.0, 0.0, 0.0, 0.0, 0.0, 0.0, 0.0, 0.0, 0.0, 0.0, 0.0, 0.0, 0.0, 0.0, 0.0, 0.0, 0.0, 0.0, 0.0, 0.0, 0.0, 0.0, 0.0, 0.0, 0.0, 0.0, 0.0, 0.0, 0.0, 0.0, 0.0, 0.0, 0.0, 0.0, 0.0, 0.0, 0.0, 0.0, 0.0, 0.0, 0.0, 0.0, 0.0, 0.0, 0.0, 0.0, 0.0, 0.0, 0.0, 0.0, 0.0, 0.0, 0.0, 0.0, 0.0, 0.0, 0.0, 0.0, 0.0, 0.0, 0.0, 0.0, 0.0, 0.0, 0.0, 0.0, 0.0, 0.0, 0.0, 0.0, 0.0, 0.0, 0.0, 0.0, 0.0, 0.0, 0.0, 0.0, 0.0, 0.0, 0.0, 0.0, 0.0, 0.0, 0.0, 0.0, 0.0, 0.0, 0.0, 0.0, 0.0, 0.0, 0.0, 0.0, 0.0, 0.0, 0.0, 0.0, 0.0, 0.0, 0.0, 0.0, 0.0, 0.0, 0.0, 0.0, 0.0, 0.0, 0.0, 0.0, 0.0, 0.0, 0.0, 0.0, 0.0, 0.0, 0.0, 0.0, 0.0, 0.0, 0.0, 0.0, 0.0, 0.0, 0.0, 0.0, 0.0, 0.0, 0.0, 0.0, 0.0, 0.0, 0.0, 0.0, 0.0, 0.0, 0.0, 0.0, 0.0, 0.0, 0.0, 0.0, 0.0, 0.0, 0.0, 0.0, 0.0, 0.0, 0.0, 0.0, 0.0, 0.0, 0.0, 0.0, 0.0, 0.0, 0.0, 0.0, 0.0, 0.0, 0.0, 0.0, 0.0, 0.0, 0.0, 0.0, 0.0, 0.0, 0.0, 0.0, 0.0, 0.0, 0.0, 0.0, 0.0, 0.0, 0.0, 0.0, 0.0, 0.0, 0.0, 0.0, 0.0, 0.0, 0.0, 0.0, 0.0, 0.0, 0.0, 0.0, 0.0, 0.0, 0.0, 0.0, 0.0, 0.0, 0.0, 0.0, 0.0, 0.0, 0.0, 0.0, 0.0, 0.0, 0.0, 0.0, 0.0, 0.0, 0.0, 0.0, 0.0, 0.0, 0.0, 0.0, 0.0, 0.0, 0.0, 0.0, 0.0, 0.0, 0.0, 0.0, 0.0, 0.0, 0.0, 0.0, 0.0, 0.0, 0.0, 0.0, 0.0, 0.0, 0.0, 0.0, 0.0, 0.0, 0.0, 0.0, 0.0, 0.0, 0.0, 0.0, 0.0, 0.0, 0.0, 0.0, 0.0, 0.0, 0.0, 0.0, 0.0, 0.0, 0.0, 0.0, 0.0, 0.0, 0.0, 0.0, 0.0, 0.0, 0.0, 0.0, 0.0, 0.0, 0.0, 0.0, 0.0, 0.0, 0.0, 0.0, 0.0, 0.0, 0.0, 0.0, 0.0, 0.0, 0.0, 0.0, 0.0, 0.0, 0.0, 0.0, 0.0, 0.0, 0.0, 0.0, 0.0, 0.0, 0.0, 0.0, 0.0, 0.0, 0.0, 0.0, 0.0, 0.0, 0.0, 0.0, 0.0, 0.0, 0.0, 0.0, 0.0, 0.0, 0.0, 0.0, 0.0, 0.0, 0.0, 0.0, 0.0, 0.0, 0.0, 0.0, 0.0, 0.0, 0.0, 0.0, 0.0, 0.0, 0.0, 0.0, 0.0, 0.0, 0.0, 0.0, 0.0, 0.0, 0.0, 0.0, 0.0, 0.0, 0.0, 0.0, 0.0, 0.0, 0.0, 0.0, 0.0, 0.0, 0.0, 0.0, 0.0, 0.0, 0.0, 0.0, 0.0, 0.0, 0.0, 0.0, 0.0, 0.0, 0.0, 0.0, 0.0, 0.0, 0.0, 0.0, 0.0, 0.0, 0.0, 0.0, 0.0, 0.0, 0.0, 0.0, 0.0, 0.0, 0.0, 0.0, 0.0, 0.0, 0.0, 0.0, 0.0, 0.0, 0.0, 0.0, 0.0, 0.0, 0.0, 0.0, 0.0, 0.0, 0.0, 0.0, 0.0, 0.0, 0.0, 0.0, 0.0, 0.0, 0.0, 0.0, 0.0, 0.0, 0.0, 0.0, 0.0, 0.0, 0.0, 0.0, 0.0, 0.0, 0.0, 0.0, 0.0, 0.0, 0.0, 0.0, 0.0, 0.0, 0.0, 0.0, 0.0, 0.0, 0.0, 0.0, 0.0, 0.0, 0.0, 0.0, 0.0, 0.0, 0.0, 0.0, 0.0, 0.0, 0.0, 0.0, 0.0, 0.0, 0.0, 0.0, 0.0, 0.0, 0.0, 0.0, 0.0, 0.0, 0.0, 0.0, 0.0, 0.0, 0.0, 0.0, 0.0, 0.0, 0.0, 0.0, 0.0, 0.0, 0.0, 0.0, 0.0, 0.0, 0.0, 0.0, 0.0, 0.0, 0.0, 0.0, 0.0, 0.0, 0.0, 0.0, 0.0, 0.0, 0.0, 0.0, 0.0, 0.0, 0.0, 0.0, 0.0, 0.0, 0.0, 0.0, 0.0, 0.0, 0.0, 0.0, 0.0, 0.0, 0.0, 0.0, 0.0, 0.0, 0.0, 0.0, 0.0, 0.0, 0.0, 0.0, 0.0, 0.0, 0.0, 0.0, 0.0, 0.0, 0.0, 0.0, 0.0, 0.0, 0.0, 0.0, 0.0, 0.0, 0.0, 0.0, 0.0, 0.0, 0.0, 0.0, 0.0, 0.0, 0.0, 0.0, 0.0, 0.0, 0.0, 0.0, 0.0, 0.0, 0.0, 0.0, 0.0, 0.0, 0.0, 0.0, 0.0, 0.0, 0.0, 0.0, 0.0, 0.0, 0.0, 0.0, 0.0, 0.0, 0.0, 0.0, 0.0, 0.0, 0.0, 0.0, 0.0, 0.0, 0.0, 0.0, 0.0, 0.0, 0.0, 0.0, 0.0, 0.0, 0.0, 0.0, 0.0, 0.0, 0.0, 0.0, 0.0, 0.0, 0.0, 0.0, 0.0, 0.0, 0.0, 0.0, 0.0, 0.0, 0.0, 0.0, 0.0, 0.0, 0.0, 0.0, 0.0, 0.0, 0.0, 0.0, 0.0, 0.0, 0.0, 0.0, 0.0, 0.0, 0.0, 0.0, 0.0, 0.0, 0.0, 0.0, 0.0, 0.0, 0.0, 0.0, 0.0, 0.0, 0.0, 0.0, 0.0, 0.0, 0.0, 0.0, 0.0, 0.0, 0.0, 0.0, 0.0, 0.0, 0.0, 0.0, 0.0, 0.0, 0.0, 0.0, 0.0, 0.0, 0.0, 0.0, 0.0, 0.0, 0.0, 0.0, 0.0, 0.0, 0.0, 0.0, 0.0, 0.0, 0.0, 0.0, 0.0, 0.0, 0.0, 0.0, 0.0, 0.0, 0.0, 0.0, 0.0, 0.0, 0.0, 0.0, 0.0, 0.0, 0.0, 0.0, 0.0, 0.0, 0.0, 0.0, 0.0, 0.0, 0.0, 0.0, 0.0, 0.0, 0.0, 0.0, 0.0, 0.0, 0.0, 0.0, 0.0, 0.0, 0.0, 0.0, 0.0, 0.0, 0.0, 0.0, 0.0, 0.0, 0.0, 0.0, 0.0, 0.0, 0.0, 0.0, 0.0, 0.0, 0.0, 0.0, 0.0, 0.0, 0.0, 0.0, 0.0, 0.0, 0.0, 0.0, 0.0, 0.0, 0.0, 0.0, 0.0, 0.0, 0.0, 0.0, 0.0, 0.0, 0.0, 0.0, 0.0, 0.0, 0.0, 0.0, 0.0, 0.0, 0.0, 0.0, 0.0, 0.0, 0.0, 0.0, 0.0, 0.0, 0.0, 0.0, 0.0, 0.0, 0.0, 0.0, 0.0, 0.0, 0.0, 0.0, 0.0, 0.0, 0.0, 0.0, 0.0, 0.0, 0.0, 0.0, 0.0, 0.0, 0.0, 0.0, 0.0, 0.0, 0.0, 0.0, 0.0, 0.0, 0.0, 0.0, 0.0, 0.0, 0.0, 0.0, 0.0, 0.0, 0.0, 0.0, 0.0, 0.0, 0.0, 0.0, 0.0, 0.0, 0.0, 0.0, 0.0, 0.0, 0.0, 0.0, 0.0, 0.0, 0.0, 0.0, 0.0, 0.0, 0.0, 0.0, 0.0, 0.0, 0.0, 0.0, 0.0, 0.0, 0.0, 0.0, 0.0, 0.0, 0.0, 0.0, 0.0, 0.0, 0.0, 0.0, 0.0, 0.0, 0.0, 0.0, 0.0, 0.0, 0.0, 0.0, 0.0, 0.0, 0.0, 0.0, 0.0, 0.0, 0.0, 0.0, 0.0, 0.0, 0.0, 0.0, 0.0, 0.0, 0.0, 0.0, 0.0, 0.0, 0.0, 0.0, 0.0, 0.0, 0.0, 0.0, 0.0, 0.0, 0.0, 0.0, 0.0, 0.0, 0.0, 0.0, 0.0, 0.0, 0.0, 0.0, 0.0, 0.0, 0.0, 0.0, 0.0, 0.0, 0.0, 0.0, 0.0, 0.0, 0.0, 0.0, 0.0, 0.0, 0.0, 0.0, 0.0, 0.0, 0.0, 0.0, 0.0, 0.0, 0.0, 0.0, 0.0, 0.0, 0.0, 0.0, 0.0, 0.0, 0.0, 0.0, 0.0, 0.0, 0.0, 0.0, 0.0, 0.0, 0.0, 0.0, 0.0, 0.0, 0.0, 0.0, 0.0, 0.0, 0.0, 0.0, 0.0, 0.0, 0.0, 0.0, 0.0, 0.0, 0.0, 0.0, 0.0, 0.0, 0.0, 0.0, 0.0, 0.0, 0.0, 0.0, 0.0, 0.0, 0.0, 0.0, 0.0, 0.0, 0.0, 0.0, 0.0, 0.0, 0.0, 0.0, 0.0, 0.0, 0.0, 0.0, 0.0, 0.0, 0.0, 0.0, 0.0, 0.0, 0.0, 0.0, 0.0, 0.0, 0.0, 0.0, 0.0, 0.0, 0.0, 0.0, 0.0, 0.0, 0.0, 0.0, 0.0, 0.0, 0.0, 0.0, 0.0, 0.0, 0.0, 0.0, 0.0, 0.0, 0.0, 0.0, 0.0, 0.0, 0.0, 0.0, 0.0, 0.0, 0.0, 0.0, 0.0, 0.0, 0.0, 0.0, 0.0, 0.0, 0.0, 0.0, 0.0, 0.0, 0.0, 0.0, 0.0, 0.0, 0.0, 0.0, 0.0, 0.0, 0.0, 0.0, 0.0, 0.0, 0.0, 0.0, 0.0, 0.0, 0.0, 0.0, 0.0, 0.0, 0.0, 0.0, 0.0, 0.0, 0.0, 0.0, 0.0, 0.0, 0.0, 0.0, 0.0, 0.0, 0.0, 0.0, 0.0, 0.0, 0.0, 0.0, 0.0, 0.0, 0.0, 0.0, 0.0, 0.0, 0.0, 0.0, 0.0, 0.0, 0.0, 0.0, 0.0, 0.0, 0.0, 0.0, 0.0, 0.0, 0.0, 0.0, 0.0, 0.0, 0.0, 0.0, 0.0, 0.0, 0.0, 0.0, 0.0, 0.0, 0.0, 0.0, 0.0, 0.0, 0.0, 0.0, 0.0, 0.0, 0.0, 0.0, 0.0, 0.0, 0.0, 0.0, 0.0, 0.0, 0.0, 0.0, 0.0, 0.0, 0.0, 0.0, 0.0, 0.0, 0.0, 0.0, 0.0, 0.0, 0.0, 0.0, 0.0, 0.0, 0.0, 0.0, 0.0, 0.0, 0.0, 0.0, 0.0, 0.0, 0.0, 0.0, 0.0, 0.0, 0.0, 0.0, 0.0, 0.0, 0.0, 0.0, 0.0, 0.0, 0.0, 0.0, 0.0, 0.0, 0.0, 0.0, 0.0, 0.0, 0.0, 0.0, 0.0, 0.0, 0.0, 0.0, 0.0, 0.0, 0.0, 0.0, 0.0, 0.0, 0.0, 0.0, 0.0, 0.0, 0.0, 0.0, 0.0, 0.0, 0.0, 0.0, 0.0, 0.0, 0.0, 0.0, 0.0, 0.0, 0.0, 0.0, 0.0, 0.0, 0.0, 0.0, 0.0, 0.0, 0.0, 0.0, 0.0, 0.0, 0.0, 0.0, 0.0, 0.0, 0.0, 0.0, 0.0, 0.0, 0.0, 0.0, 0.0, 0.0, 0.0, 0.0, 0.0, 0.0, 0.0, 0.0, 0.0, 0.0, 0.0, 0.0, 0.0, 0.0, 0.0, 0.0, 0.0, 0.0, 0.0, 0.0, 0.0, 0.0, 0.0, 0.0, 0.0, 0.0, 0.0, 0.0, 0.0, 0.0, 0.0, 0.0, 0.0, 0.0, 0.0, 0.0, 0.0, 0.0, 0.0, 0.0, 0.0, 0.0, 0.0, 0.0, 0.0, 0.0, 0.0, 0.0, 0.0, 0.0, 0.0, 0.0, 0.0, 0.0, 0.0, 0.0, 0.0, 0.0, 0.0, 0.0, 0.0, 0.0, 0.0, 0.0, 0.0, 0.0, 0.0, 0.0, 0.0, 0.0, 0.0, 0.0, 0.0, 0.0, 0.0, 0.0, 0.0, 0.0, 0.0, 0.0, 0.0, 0.0, 0.0, 0.0, 0.0, 0.0, 0.0, 0.0, 0.0, 0.0, 0.0, 0.0, 0.0, 0.0, 0.0, 0.0, 0.0, 0.0, 0.0, 0.0, 0.0, 0.0, 0.0, 0.0, 0.0, 0.0, 0.0, 0.0, 0.0, 0.0, 0.0, 0.0, 0.0, 0.0, 0.0, 0.0, 0.0, 0.0, 0.0, 0.0, 0.0, 0.0, 0.0, 0.0, 0.0, 0.0, 0.0, 0.0, 0.0, 0.0, 0.0, 0.0, 0.0, 0.0, 0.0, 0.0, 0.0, 0.0, 0.0, 0.0, 0.0, 0.0, 0.0, 0.0, 0.0, 0.0, 0.0, 0.0, 0.0, 0.0, 0.0, 0.0, 0.0, 0.0, 0.0, 0.0, 0.0, 0.0, 0.0, 0.0, 0.0, 0.0, 0.0, 0.0, 0.0, 0.0, 0.0, 0.0, 0.0, 0.0, 0.0, 0.0, 0.0])
me_cube.materials.append(mat_wall)
me_cube.update()
me_cube_002 = bpy.data.meshes.new('Cube.002')
me_cube_002.from_pydata([(-0.25, -0.25, 0.0), (-0.25, -0.25, 1.0), (-0.25, 0.25, 0.0), (-0.25, 0.25, 1.0), (0.25, -0.25, 0.0), (0.25, -0.25, 1.0), (0.25, 0.25, 0.0), (0.25, 0.25, 1.0)], [], [(0, 1, 3, 2), (2, 3, 7, 6), (6, 7, 5, 4), (4, 5, 1, 0), (2, 6, 4, 0), (7, 3, 1, 5)])
_uv = me_cube_002.uv_layers.new(name='UVMap')
_uv.uv.foreach_set('vector', [0.375, 0.0, 0.625, 0.0, 0.625, 0.25, 0.375, 0.25, 0.375, 0.25, 0.625, 0.25, 0.625, 0.5, 0.375, 0.5, 0.375, 0.5, 0.625, 0.5, 0.625, 0.75, 0.375, 0.75, 0.375, 0.75, 0.625, 0.75, 0.625, 1.0, 0.375, 1.0, 0.125, 0.5, 0.375, 0.5, 0.375, 0.75, 0.125, 0.75, 0.625, 0.5, 0.875, 0.5, 0.875, 0.75, 0.625, 0.75])
me_cube_002.materials.append(mat_wall)
me_cube_002.update()
me_cube_003 = bpy.data.meshes.new('Cube.003')
me_cube_003.from_pydata([(-0.25, -0.25, 0.0), (-0.25, -0.25, 1.0), (-0.25, 0.25, 0.0), (-0.25, 0.25, 1.0), (0.25, -0.25, 0.0), (0.25, -0.25, 1.0), (0.25, 0.25, 0.0), (0.25, 0.25, 1.0)], [], [(0, 1, 3, 2), (2, 3, 7, 6), (6, 7, 5, 4), (4, 5, 1, 0), (2, 6, 4, 0), (7, 3, 1, 5)])
_uv = me_cube_003.uv_layers.new(name='UVMap')
_uv.uv.foreach_set('vector', [0.375, 0.0, 0.625, 0.0, 0.625, 0.25, 0.375, 0.25, 0.375, 0.25, 0.625, 0.25, 0.625, 0.5, 0.375, 0.5, 0.375, 0.5, 0.625, 0.5, 0.625, 0.75, 0.375, 0.75, 0.375, 0.75, 0.625, 0.75, 0.625, 1.0, 0.375, 1.0, 0.125, 0.5, 0.375, 0.5, 0.375, 0.75, 0.125, 0.75, 0.625, 0.5, 0.875, 0.5, 0.875, 0.75, 0.625, 0.75])
me_cube_003.materials.append(mat_wall)
me_cube_003.update()
me_cube_004 = bpy.data.meshes.new('Cube.004')
me_cube_004.from_pydata([(-1.0, -1.0, 0.0), (-1.0, -1.0, 2.0), (-1.0, 1.0, 0.0), (-1.0, 1.0, 2.0), (1.0, -1.0, 0.0), (1.0, -1.0, 2.0), (1.0, 1.0, 0.0), (1.0, 1.0, 2.0)], [], [(0, 1, 3, 2), (2, 3, 7, 6), (6, 7, 5, 4), (4, 5, 1, 0), (2, 6, 4, 0), (7, 3, 1, 5)])
_uv = me_cube_004.uv_layers.new(name='UVMap')
_uv.uv.foreach_set('vector', [0.375, 0.0, 0.625, 0.0, 0.625, 0.25, 0.375, 0.25, 0.375, 0.25, 0.625, 0.25, 0.625, 0.5, 0.375, 0.5, 0.375, 0.5, 0.625, 0.5, 0.625, 0.75, 0.375, 0.75, 0.375, 0.75, 0.625, 0.75, 0.625, 1.0, 0.375, 1.0, 0.125, 0.5, 0.375, 0.5, 0.375, 0.75, 0.125, 0.75, 0.625, 0.5, 0.875, 0.5, 0.875, 0.75, 0.625, 0.75])
me_cube_004.materials.append(mat_wall)
me_cube_004.update()
me_cube_005 = bpy.data.meshes.new('Cube.005')
me_cube_005.from_pydata([(-1.0, -1.0, 0.0), (-1.0, -1.0, 2.0), (-1.0, 1.0, 0.0), (-1.0, 1.0, 2.0), (1.0, -1.0, 0.0), (1.0, -1.0, 2.0), (1.0, 1.0, 0.0), (1.0, 1.0, 2.0)], [], [(0, 1, 3, 2), (2, 3, 7, 6), (6, 7, 5, 4), (4, 5, 1, 0), (2, 6, 4, 0), (7, 3, 1, 5)])
_uv = me_cube_005.uv_layers.new(name='UVMap')
_uv.uv.foreach_set('vector', [0.375, 0.0, 0.625, 0.0, 0.625, 0.25, 0.375, 0.25, 0.375, 0.25, 0.625, 0.25, 0.625, 0.5, 0.375, 0.5, 0.375, 0.5, 0.625, 0.5, 0.625, 0.75, 0.375, 0.75, 0.375, 0.75, 0.625, 0.75, 0.625, 1.0, 0.375, 1.0, 0.125, 0.5, 0.375, 0.5, 0.375, 0.75, 0.125, 0.75, 0.625, 0.5, 0.875, 0.5, 0.875, 0.75, 0.625, 0.75])
me_cube_005.materials.append(mat_wall)
me_cube_005.update()
me_cube_006 = bpy.data.meshes.new('Cube.006')
me_cube_006.from_pydata([(-2.75, -2.5, 0.0), (-2.75, -2.5, 1.0), (-2.75, 2.5, 0.0), (-2.75, 2.5, 1.0), (-2.25, -2.5, 0.0), (-2.25, -2.5, 1.0), (-2.25, 2.5, 0.0), (-2.25, 2.5, 1.0)], [], [(0, 1, 3, 2), (2, 3, 7, 6), (6, 7, 5, 4), (4, 5, 1, 0), (2, 6, 4, 0), (7, 3, 1, 5)])
_uv = me_cube_006.uv_layers.new(name='UVMap')
_uv.uv.foreach_set('vector', [0.375, 0.0, 0.625, 0.0, 0.625, 0.25, 0.375, 0.25, 0.375, 0.25, 0.625, 0.25, 0.625, 0.5, 0.375, 0.5, 0.375, 0.5, 0.625, 0.5, 0.625, 0.75, 0.375, 0.75, 0.375, 0.75, 0.625, 0.75, 0.625, 1.0, 0.375, 1.0, 0.125, 0.5, 0.375, 0.5, 0.375, 0.75, 0.125, 0.75, 0.625, 0.5, 0.875, 0.5, 0.875, 0.75, 0.625, 0.75])
me_cube_006.materials.append(mat_wall)
me_cube_006.update()
me_cube_007 = bpy.data.meshes.new('Cube.007')
me_cube_007.from_pydata([(2.25, -2.5, 0.0), (2.25, -2.5, 1.0), (2.25, 2.5, 0.0), (2.25, 2.5, 1.0), (2.75, -2.5, 0.0), (2.75, -2.5, 1.0), (2.75, 2.5, 0.0), (2.75, 2.5, 1.0)], [], [(0, 1, 3, 2), (2, 3, 7, 6), (6, 7, 5, 4), (4, 5, 1, 0), (2, 6, 4, 0), (7, 3, 1, 5)])
_uv = me_cube_007.uv_layers.new(name='UVMap')
_uv.uv.foreach_set('vector', [0.375, 0.0, 0.625, 0.0, 0.625, 0.25, 0.375, 0.25, 0.375, 0.25, 0.625, 0.25, 0.625, 0.5, 0.375, 0.5, 0.375, 0.5, 0.625, 0.5, 0.625, 0.75, 0.375, 0.75, 0.375, 0.75, 0.625, 0.75, 0.625, 1.0, 0.375, 1.0, 0.125, 0.5, 0.375, 0.5, 0.375, 0.75, 0.125, 0.75, 0.625, 0.5, 0.875, 0.5, 0.875, 0.75, 0.625, 0.75])
me_cube_007.materials.append(mat_wall)
me_cube_007.update()
me_cube_008 = bpy.data.meshes.new('Cube.008')
me_cube_008.from_pydata([(-2.25, -0.25, 0.0), (-2.25, -0.25, 1.0), (-2.25, 0.25, 0.0), (-2.25, 0.25, 1.0), (2.25, -0.25, 0.0), (2.25, -0.25, 1.0), (2.25, 0.25, 0.0), (2.25, 0.25, 1.0)], [], [(0, 1, 3, 2), (2, 3, 7, 6), (6, 7, 5, 4), (4, 5, 1, 0), (2, 6, 4, 0), (7, 3, 1, 5)])
_uv = me_cube_008.uv_layers.new(name='UVMap')
_uv.uv.foreach_set('vector', [0.375, 0.0, 0.625, 0.0, 0.625, 0.25, 0.375, 0.25, 0.375, 0.25, 0.625, 0.25, 0.625, 0.5, 0.375, 0.5, 0.375, 0.5, 0.625, 0.5, 0.625, 0.75, 0.375, 0.75, 0.375, 0.75, 0.625, 0.75, 0.625, 1.0, 0.375, 1.0, 0.125, 0.5, 0.375, 0.5, 0.375, 0.75, 0.125, 0.75, 0.625, 0.5, 0.875, 0.5, 0.875, 0.75, 0.625, 0.75])
me_cube_008.materials.append(mat_wall)
me_cube_008.update()
me_cube_009 = bpy.data.meshes.new('Cube.009')
me_cube_009.from_pydata([(-9.0, -1.0, 0.0), (-9.0, -1.0, 2.0), (-9.0, 1.0, 0.0), (-9.0, 1.0, 2.0), (9.0, -1.0, 0.0), (9.0, -1.0, 2.0), (9.0, 1.0, 0.0), (9.0, 1.0, 2.0)], [], [(0, 1, 3, 2), (2, 3, 7, 6), (6, 7, 5, 4), (4, 5, 1, 0), (2, 6, 4, 0), (7, 3, 1, 5)])
_uv = me_cube_009.uv_layers.new(name='UVMap')
_uv.uv.foreach_set('vector', [0.375, 0.0, 0.625, 0.0, 0.625, 0.25, 0.375, 0.25, 0.375, 0.25, 0.625, 0.25, 0.625, 0.5, 0.375, 0.5, 0.375, 0.5, 0.625, 0.5, 0.625, 0.75, 0.375, 0.75, 0.375, 0.75, 0.625, 0.75, 0.625, 1.0, 0.375, 1.0, 0.125, 0.5, 0.375, 0.5, 0.375, 0.75, 0.125, 0.75, 0.625, 0.5, 0.875, 0.5, 0.875, 0.75, 0.625, 0.75])
me_cube_009.materials.append(mat_wall)
me_cube_009.update()

# ---- objects
ob_floor = bpy.data.objects.new('floor', me_cube_001)
ob_slot = bpy.data.objects.new('slot', me_cube_010)
ob_slot_009 = bpy.data.objects.new('slot.009', me_cube_019)
ob_slot_011 = bpy.data.objects.new('slot.011', me_cube_021)
ob_slot_012 = bpy.data.objects.new('slot.012', me_cube_022)
ob_slot_013 = bpy.data.objects.new('slot.013', me_cube_023)
ob_slot_014 = bpy.data.objects.new('slot.014', me_cube_024)
ob_slot_015 = bpy.data.objects.new('slot.015', me_cube_025)
ob_slot_016 = bpy.data.objects.new('slot.016', me_cube_026)
ob_slot_017 = bpy.data.objects.new('slot.017', me_cube_027)
ob_slot_018 = bpy.data.objects.new('slot.018', me_cube_028)
ob_slot_019 = bpy.data.objects.new('slot.019', me_cube_029)
ob_slot_020 = bpy.data.objects.new('slot.020', me_cube_030)
ob_slot_029 = bpy.data.objects.new('slot.029', me_cube_039)
ob_slot_030 = bpy.data.objects.new('slot.030', me_cube_040)
ob_slot_031 = bpy.data.objects.new('slot.031', me_cube_041)
ob_slot_032 = bpy.data.objects.new('slot.032', me_cube_042)
ob_slot_033 = bpy.data.objects.new('slot.033', me_cube_043)
ob_slot_034 = bpy.data.objects.new('slot.034', me_cube_044)
ob_slot_035 = bpy.data.objects.new('slot.035', me_cube_045)
ob_slot_036 = bpy.data.objects.new('slot.036', me_cube_046)
ob_slot_037 = bpy.data.objects.new('slot.037', me_cube_047)
ob_wall = bpy.data.objects.new('wall', me_cube)
ob_wall_001 = bpy.data.objects.new('wall.001', me_cube_002)
ob_wall_002 = bpy.data.objects.new('wall.002', me_cube_003)
ob_wall_003 = bpy.data.objects.new('wall.003', me_cube_004)
ob_wall_004 = bpy.data.objects.new('wall.004', me_cube_005)
ob_wall_005 = bpy.data.objects.new('wall.005', me_cube_006)
ob_wall_006 = bpy.data.objects.new('wall.006', me_cube_007)
ob_wall_007 = bpy.data.objects.new('wall.007', me_cube_008)
ob_wall_008 = bpy.data.objects.new('wall.008', me_cube_009)
ob_light = bpy.data.objects.new('Light', light_light)
ob_camera = bpy.data.objects.new('Camera', cam_camera)
ob_empty = bpy.data.objects.new('Empty', None)
ob_sun = bpy.data.objects.new('Sun', light_sun)

# ---- transforms, parenting, visibility, modifiers, constraints
ob_floor.location = (0.0, 0.0, 0.0)
ob_slot.location = (0.0, 5.0, 0.0)
ob_slot_009.location = (0.0, 0.0, -1.0)
ob_slot_011.location = (5.0, 0.0, 0.0)
ob_slot_012.location = (5.0, 0.0, 1.0)
ob_slot_013.location = (5.0, 0.0, -1.0)
ob_slot_014.location = (5.0, -2.75, 0.0)
ob_slot_015.location = (5.0, -2.75, 1.0)
ob_slot_016.location = (5.0, -2.75, -1.0)
ob_slot_017.location = (5.0, 2.75, 0.0)
ob_slot_018.location = (5.0, 2.75, 1.0)
ob_slot_019.location = (5.0, 2.75, -1.0)
ob_slot_020.location = (0.0, -5.0, 0.0)
ob_slot_029.location = (-5.0, 0.0, 0.0)
ob_slot_030.location = (-5.0, 0.0, 1.0)
ob_slot_031.location = (-5.0, 0.0, -1.0)
ob_slot_032.location = (-5.0, 2.75, 0.0)
ob_slot_033.location = (-5.0, 2.75, 1.0)
ob_slot_034.location = (-5.0, 2.75, -1.0)
ob_slot_035.location = (-5.0, -2.75, 0.0)
ob_slot_036.location = (-5.0, -2.75, 1.0)
ob_slot_037.location = (-5.0, -2.75, -1.0)
ob_wall.location = (0.0, 0.0, 0.0)
ob_wall_001.location = (2.5, -2.5, 0.0)
ob_wall_001.hide_render = True
ob_wall_002.location = (-2.5, -2.5, 0.0)
ob_wall_002.hide_render = True
ob_wall_003.location = (2.5, 2.5, 0.0)
ob_wall_003.scale = (0.25, 0.25, 0.5)
ob_wall_003.hide_render = True
ob_wall_004.location = (-2.5, 2.5, 0.0)
ob_wall_004.scale = (0.25, 0.25, 0.5)
ob_wall_004.hide_render = True
ob_wall_005.location = (0.0, 0.0, 0.0)
ob_wall_006.location = (0.0, 0.0, 0.0)
ob_wall_007.location = (0.0, -2.5, 0.0)
ob_wall_007.hide_render = True
ob_wall_008.location = (0.0, 2.5, 0.0)
ob_wall_008.scale = (0.25, 0.25, 0.5)
ob_wall_008.hide_render = True
ob_light.location = (4.076, 1.005, 5.904)
ob_light.rotation_euler = (0.6503, 0.05522, 1.866)
ob_light.lock_rotations_4d = False
ob_light.empty_display_type = 'ARROWS'
ob_light.color = (0.0, 0.0, 0.0, 0.0)
ob_light.lineart.crease_threshold = 0.0
ob_camera.location = (7.5, -7.5, 6.11)
ob_camera.rotation_euler = (1.047, 0.0, 0.7854)
ob_camera.lock_rotations_4d = False
ob_camera.empty_display_type = 'ARROWS'
ob_camera.color = (0.0, 0.0, 0.0, 0.0)
ob_camera.display_type = 'WIRE'
ob_camera.lineart.crease_threshold = 0.0
_c = ob_camera.constraints.new('TRACK_TO'); _c.name = 'Track To'
_c.target = ob_empty
ob_empty.location = (0.0, 0.0, 0.0)
ob_sun.location = (10.0, 10.0, 15.0)
_c = ob_sun.constraints.new('TRACK_TO'); _c.name = 'Track To'
_c.target = ob_empty

# ---- collection membership
col_collection.objects.link(ob_floor)
col_slots.objects.link(ob_slot)
col_slots.objects.link(ob_slot_009)
col_slots.objects.link(ob_slot_011)
col_slots.objects.link(ob_slot_012)
col_slots.objects.link(ob_slot_013)
col_slots.objects.link(ob_slot_014)
col_slots.objects.link(ob_slot_015)
col_slots.objects.link(ob_slot_016)
col_slots.objects.link(ob_slot_017)
col_slots.objects.link(ob_slot_018)
col_slots.objects.link(ob_slot_019)
col_slots.objects.link(ob_slot_020)
col_slots.objects.link(ob_slot_029)
col_slots.objects.link(ob_slot_030)
col_slots.objects.link(ob_slot_031)
col_slots.objects.link(ob_slot_032)
col_slots.objects.link(ob_slot_033)
col_slots.objects.link(ob_slot_034)
col_slots.objects.link(ob_slot_035)
col_slots.objects.link(ob_slot_036)
col_slots.objects.link(ob_slot_037)
col_walls.objects.link(ob_wall)
col_walls.objects.link(ob_wall_001)
col_walls.objects.link(ob_wall_002)
col_walls.objects.link(ob_wall_003)
col_walls.objects.link(ob_wall_004)
col_walls.objects.link(ob_wall_005)
col_walls.objects.link(ob_wall_006)
col_walls.objects.link(ob_wall_007)
col_walls.objects.link(ob_wall_008)
col_misc.objects.link(ob_light)
col_misc.objects.link(ob_camera)
col_misc.objects.link(ob_empty)
col_misc.objects.link(ob_sun)

# ---- scene / render settings (as saved in the file)
scene.camera = ob_camera
scene.frame_start = 1; scene.frame_end = 250; scene.frame_set(1)
scene.render.engine = 'CYCLES'
scene.render.resolution_x = 256
scene.render.resolution_y = 256
scene.render.film_transparent = True
scene.cycles.sampling_pattern = 'TABULATED_SOBOL'
scene.cycles.film_transparent_glass = True
scene.view_settings.view_transform = 'Filmic'
bpy.context.view_layer.update()
